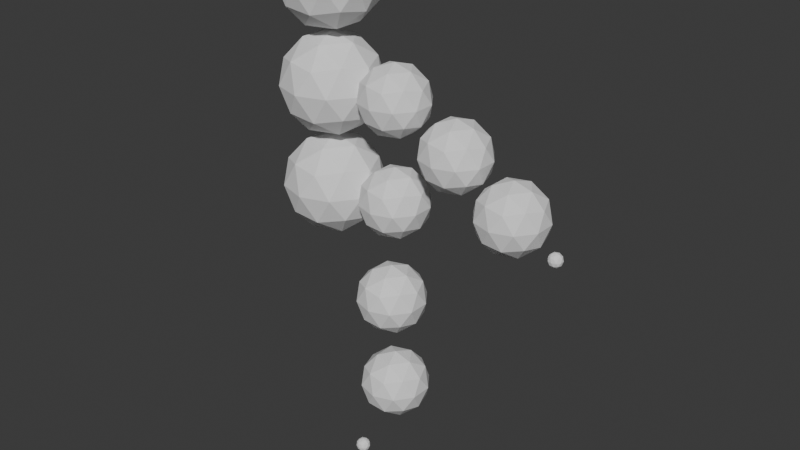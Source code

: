 # Source: character.blend  (saved by Blender 4.4.32; exported with 4.5.12 LTS)
import bpy
from mathutils import Matrix  # noqa: F401  (used for matrix-valued properties, if any)

bpy.ops.wm.read_factory_settings(use_empty=True)
scene = bpy.context.scene
scene.name = 'Scene'

# ---- collections
col_char = bpy.data.collections.new('Char'); scene.collection.children.link(col_char)

# ---- world
world_world = bpy.data.worlds.new('World'); scene.world = world_world
world_world.use_nodes = True; world_world.node_tree.nodes.clear()
_N = world_world.node_tree.nodes; _L = world_world.node_tree.links
n0 = _N.new('ShaderNodeOutputWorld'); n0.name = 'World Output'; n0.location = (300, 300)
n1 = _N.new('ShaderNodeBackground'); n1.name = 'Background'; n1.location = (10, 300)
n1.inputs[0].default_value = (0.05088, 0.05088, 0.05088, 1.0)
_L.new(n1.outputs[0], n0.inputs[0])
n0.is_active_output = True
world_world.color = (0.05088, 0.05088, 0.05088)
world_world.sun_shadow_jitter_overblur = 0.0

# ---- meshes
me_sphere = bpy.data.meshes.new('Sphere')
me_sphere.from_pydata([(0.0, 0.3536, 0.3536), (0.09567, 0.1657, 0.4619), (0.1768, 0.3062, 0.3536), (0.231, 0.4001, 0.1913), (0.25, 0.433, 0.0), (0.231, 0.4001, -0.1913), (0.1768, 0.3062, -0.3536), (0.09567, 0.1657, -0.4619), (0.1657, 0.09567, 0.4619), (0.3062, 0.1768, 0.3536), (0.4001, 0.231, 0.1913), (0.433, 0.25, 0.0), (0.4001, 0.231, -0.1913), (0.3062, 0.1768, -0.3536), (0.1657, 0.09567, -0.4619), (0.1913, -7.451e-09, 0.4619), (0.3536, -1.49e-08, 0.3536), (0.4619, -1.49e-08, 0.1913), (0.5, 0.0, 0.0), (0.4619, -1.49e-08, -0.1913), (0.3536, -1.49e-08, -0.3536), (0.1913, -7.451e-09, -0.4619), (0.1657, -0.09567, 0.4619), (0.3062, -0.1768, 0.3536), (0.4001, -0.231, 0.1913), (0.433, -0.25, 0.0), (0.4001, -0.231, -0.1913), (0.3062, -0.1768, -0.3536), (0.1657, -0.09567, -0.4619), (0.09567, -0.1657, 0.4619), (0.1768, -0.3062, 0.3536), (0.231, -0.4001, 0.1913), (0.25, -0.433, 0.0), (0.231, -0.4001, -0.1913), (0.1768, -0.3062, -0.3536), (0.09567, -0.1657, -0.4619), (0.0, -0.1913, 0.4619), (-2.98e-08, -0.3536, 0.3536), (0.0, -0.4619, 0.1913), (0.0, -0.5, 0.0), (0.0, -0.4619, -0.1913), (-2.98e-08, -0.3536, -0.3536), (0.0, -0.1913, -0.4619), (-0.09567, -0.1657, 0.4619), (-0.1768, -0.3062, 0.3536), (-0.231, -0.4001, 0.1913), (-0.25, -0.433, 0.0), (-0.231, -0.4001, -0.1913), (-0.1768, -0.3062, -0.3536), (-0.09567, -0.1657, -0.4619), (0.0, 0.0, 0.5), (-0.1657, -0.09567, 0.4619), (-0.3062, -0.1768, 0.3536), (-0.4001, -0.231, 0.1913), (-0.433, -0.25, 0.0), (-0.4001, -0.231, -0.1913), (-0.3062, -0.1768, -0.3536), (-0.1657, -0.09567, -0.4619), (0.0, 0.0, -0.5), (-0.1913, -7.451e-09, 0.4619), (-0.3536, 5.96e-08, 0.3536), (-0.4619, -1.49e-08, 0.1913), (-0.5, 0.0, 0.0), (-0.4619, -1.49e-08, -0.1913), (-0.3536, 5.96e-08, -0.3536), (-0.1913, -7.451e-09, -0.4619), (-0.1657, 0.09567, 0.4619), (-0.3062, 0.1768, 0.3536), (-0.4001, 0.231, 0.1913), (-0.433, 0.25, 0.0), (-0.4001, 0.231, -0.1913), (-0.3062, 0.1768, -0.3536), (-0.1657, 0.09567, -0.4619), (-0.09567, 0.1657, 0.4619), (-0.1768, 0.3062, 0.3536), (-0.231, 0.4001, 0.1913), (-0.25, 0.433, 0.0), (-0.231, 0.4001, -0.1913), (-0.1768, 0.3062, -0.3536), (-0.09567, 0.1657, -0.4619), (-7.451e-09, 0.1913, 0.4619), (-1.49e-08, 0.4619, 0.1913), (0.0, 0.5, 0.0), (-1.49e-08, 0.4619, -0.1913), (5.96e-08, 0.3536, -0.3536), (-7.451e-09, 0.1913, -0.4619)], [], [(85, 84, 6, 7), (83, 82, 4, 5), (81, 0, 2, 3), (80, 50, 1), (58, 85, 7), (84, 83, 5, 6), (82, 81, 3, 4), (0, 80, 1, 2), (3, 2, 9, 10), (1, 50, 8), (58, 7, 14), (6, 5, 12, 13), (4, 3, 10, 11), (2, 1, 8, 9), (7, 6, 13, 14), (5, 4, 11, 12), (58, 14, 21), (13, 12, 19, 20), (11, 10, 17, 18), (9, 8, 15, 16), (14, 13, 20, 21), (12, 11, 18, 19), (10, 9, 16, 17), (8, 50, 15), (16, 15, 22, 23), (21, 20, 27, 28), (19, 18, 25, 26), (17, 16, 23, 24), (15, 50, 22), (58, 21, 28), (20, 19, 26, 27), (18, 17, 24, 25), (28, 27, 34, 35), (26, 25, 32, 33), (24, 23, 30, 31), (22, 50, 29), (58, 28, 35), (27, 26, 33, 34), (25, 24, 31, 32), (23, 22, 29, 30), (29, 50, 36), (58, 35, 42), (34, 33, 40, 41), (32, 31, 38, 39), (30, 29, 36, 37), (35, 34, 41, 42), (33, 32, 39, 40), (31, 30, 37, 38), (41, 40, 47, 48), (39, 38, 45, 46), (37, 36, 43, 44), (42, 41, 48, 49), (40, 39, 46, 47), (38, 37, 44, 45), (36, 50, 43), (58, 42, 49), (49, 48, 56, 57), (47, 46, 54, 55), (45, 44, 52, 53), (43, 50, 51), (58, 49, 57), (48, 47, 55, 56), (46, 45, 53, 54), (44, 43, 51, 52), (55, 54, 62, 63), (53, 52, 60, 61), (51, 50, 59), (58, 57, 65), (56, 55, 63, 64), (54, 53, 61, 62), (52, 51, 59, 60), (57, 56, 64, 65), (58, 65, 72), (64, 63, 70, 71), (62, 61, 68, 69), (60, 59, 66, 67), (65, 64, 71, 72), (63, 62, 69, 70), (61, 60, 67, 68), (59, 50, 66), (69, 68, 75, 76), (67, 66, 73, 74), (72, 71, 78, 79), (70, 69, 76, 77), (68, 67, 74, 75), (66, 50, 73), (58, 72, 79), (71, 70, 77, 78), (79, 78, 84, 85), (77, 76, 82, 83), (75, 74, 0, 81), (73, 50, 80), (58, 79, 85), (78, 77, 83, 84), (76, 75, 81, 82), (74, 73, 80, 0)])
_uv = me_sphere.uv_layers.new(name='UVMap')
_uv.uv.foreach_set('vector', [0.75, 0.125, 0.75, 0.25, 0.6667, 0.25, 0.6667, 0.125, 0.75, 0.375, 0.75, 0.5, 0.6667, 0.5, 0.6667, 0.375, 0.75, 0.625, 0.75, 0.75, 0.6667, 0.75, 0.6667, 0.625, 0.75, 0.875, 0.7083, 1.0, 0.6667, 0.875, 0.7083, 0.0, 0.75, 0.125, 0.6667, 0.125, 0.75, 0.25, 0.75, 0.375, 0.6667, 0.375, 0.6667, 0.25, 0.75, 0.5, 0.75, 0.625, 0.6667, 0.625, 0.6667, 0.5, 0.75, 0.75, 0.75, 0.875, 0.6667, 0.875, 0.6667, 0.75, 0.6667, 0.625, 0.6667, 0.75, 0.5833, 0.75, 0.5833, 0.625, 0.6667, 0.875, 0.625, 1.0, 0.5833, 0.875, 0.625, 0.0, 0.6667, 0.125, 0.5833, 0.125, 0.6667, 0.25, 0.6667, 0.375, 0.5833, 0.375, 0.5833, 0.25, 0.6667, 0.5, 0.6667, 0.625, 0.5833, 0.625, 0.5833, 0.5, 0.6667, 0.75, 0.6667, 0.875, 0.5833, 0.875, 0.5833, 0.75, 0.6667, 0.125, 0.6667, 0.25, 0.5833, 0.25, 0.5833, 0.125, 0.6667, 0.375, 0.6667, 0.5, 0.5833, 0.5, 0.5833, 0.375, 0.5417, 0.0, 0.5833, 0.125, 0.5, 0.125, 0.5833, 0.25, 0.5833, 0.375, 0.5, 0.375, 0.5, 0.25, 0.5833, 0.5, 0.5833, 0.625, 0.5, 0.625, 0.5, 0.5, 0.5833, 0.75, 0.5833, 0.875, 0.5, 0.875, 0.5, 0.75, 0.5833, 0.125, 0.5833, 0.25, 0.5, 0.25, 0.5, 0.125, 0.5833, 0.375, 0.5833, 0.5, 0.5, 0.5, 0.5, 0.375, 0.5833, 0.625, 0.5833, 0.75, 0.5, 0.75, 0.5, 0.625, 0.5833, 0.875, 0.5417, 1.0, 0.5, 0.875, 0.5, 0.75, 0.5, 0.875, 0.4167, 0.875, 0.4167, 0.75, 0.5, 0.125, 0.5, 0.25, 0.4167, 0.25, 0.4167, 0.125, 0.5, 0.375, 0.5, 0.5, 0.4167, 0.5, 0.4167, 0.375, 0.5, 0.625, 0.5, 0.75, 0.4167, 0.75, 0.4167, 0.625, 0.5, 0.875, 0.4583, 1.0, 0.4167, 0.875, 0.4583, 0.0, 0.5, 0.125, 0.4167, 0.125, 0.5, 0.25, 0.5, 0.375, 0.4167, 0.375, 0.4167, 0.25, 0.5, 0.5, 0.5, 0.625, 0.4167, 0.625, 0.4167, 0.5, 0.4167, 0.125, 0.4167, 0.25, 0.3333, 0.25, 0.3333, 0.125, 0.4167, 0.375, 0.4167, 0.5, 0.3333, 0.5, 0.3333, 0.375, 0.4167, 0.625, 0.4167, 0.75, 0.3333, 0.75, 0.3333, 0.625, 0.4167, 0.875, 0.375, 1.0, 0.3333, 0.875, 0.375, 0.0, 0.4167, 0.125, 0.3333, 0.125, 0.4167, 0.25, 0.4167, 0.375, 0.3333, 0.375, 0.3333, 0.25, 0.4167, 0.5, 0.4167, 0.625, 0.3333, 0.625, 0.3333, 0.5, 0.4167, 0.75, 0.4167, 0.875, 0.3333, 0.875, 0.3333, 0.75, 0.3333, 0.875, 0.2917, 1.0, 0.25, 0.875, 0.2917, 0.0, 0.3333, 0.125, 0.25, 0.125, 0.3333, 0.25, 0.3333, 0.375, 0.25, 0.375, 0.25, 0.25, 0.3333, 0.5, 0.3333, 0.625, 0.25, 0.625, 0.25, 0.5, 0.3333, 0.75, 0.3333, 0.875, 0.25, 0.875, 0.25, 0.75, 0.3333, 0.125, 0.3333, 0.25, 0.25, 0.25, 0.25, 0.125, 0.3333, 0.375, 0.3333, 0.5, 0.25, 0.5, 0.25, 0.375, 0.3333, 0.625, 0.3333, 0.75, 0.25, 0.75, 0.25, 0.625, 0.25, 0.25, 0.25, 0.375, 0.1667, 0.375, 0.1667, 0.25, 0.25, 0.5, 0.25, 0.625, 0.1667, 0.625, 0.1667, 0.5, 0.25, 0.75, 0.25, 0.875, 0.1667, 0.875, 0.1667, 0.75, 0.25, 0.125, 0.25, 0.25, 0.1667, 0.25, 0.1667, 0.125, 0.25, 0.375, 0.25, 0.5, 0.1667, 0.5, 0.1667, 0.375, 0.25, 0.625, 0.25, 0.75, 0.1667, 0.75, 0.1667, 0.625, 0.25, 0.875, 0.2083, 1.0, 0.1667, 0.875, 0.2083, 0.0, 0.25, 0.125, 0.1667, 0.125, 0.1667, 0.125, 0.1667, 0.25, 0.08333, 0.25, 0.08333, 0.125, 0.1667, 0.375, 0.1667, 0.5, 0.08333, 0.5, 0.08333, 0.375, 0.1667, 0.625, 0.1667, 0.75, 0.08333, 0.75, 0.08333, 0.625, 0.1667, 0.875, 0.125, 1.0, 0.08333, 0.875, 0.125, 0.0, 0.1667, 0.125, 0.08333, 0.125, 0.1667, 0.25, 0.1667, 0.375, 0.08333, 0.375, 0.08333, 0.25, 0.1667, 0.5, 0.1667, 0.625, 0.08333, 0.625, 0.08333, 0.5, 0.1667, 0.75, 0.1667, 0.875, 0.08333, 0.875, 0.08333, 0.75, 0.08333, 0.375, 0.08333, 0.5, 0.0, 0.5, 2.98e-08, 0.375, 0.08333, 0.625, 0.08333, 0.75, 0.0, 0.75, 2.98e-08, 0.625, 0.08333, 0.875, 0.04167, 1.0, 2.98e-08, 0.875, 0.04167, 0.0, 0.08333, 0.125, 2.98e-08, 0.125, 0.08333, 0.25, 0.08333, 0.375, 2.98e-08, 0.375, 0.0, 0.25, 0.08333, 0.5, 0.08333, 0.625, 2.98e-08, 0.625, 0.0, 0.5, 0.08333, 0.75, 0.08333, 0.875, 2.98e-08, 0.875, 0.0, 0.75, 0.08333, 0.125, 0.08333, 0.25, 0.0, 0.25, 2.98e-08, 0.125, 0.9583, 0.0, 1.0, 0.125, 0.9167, 0.125, 1.0, 0.25, 1.0, 0.375, 0.9167, 0.375, 0.9167, 0.25, 1.0, 0.5, 1.0, 0.625, 0.9167, 0.625, 0.9167, 0.5, 1.0, 0.75, 1.0, 0.875, 0.9167, 0.875, 0.9167, 0.75, 1.0, 0.125, 1.0, 0.25, 0.9167, 0.25, 0.9167, 0.125, 1.0, 0.375, 1.0, 0.5, 0.9167, 0.5, 0.9167, 0.375, 1.0, 0.625, 1.0, 0.75, 0.9167, 0.75, 0.9167, 0.625, 1.0, 0.875, 0.9583, 1.0, 0.9167, 0.875, 0.9167, 0.5, 0.9167, 0.625, 0.8333, 0.625, 0.8333, 0.5, 0.9167, 0.75, 0.9167, 0.875, 0.8333, 0.875, 0.8333, 0.75, 0.9167, 0.125, 0.9167, 0.25, 0.8333, 0.25, 0.8333, 0.125, 0.9167, 0.375, 0.9167, 0.5, 0.8333, 0.5, 0.8333, 0.375, 0.9167, 0.625, 0.9167, 0.75, 0.8333, 0.75, 0.8333, 0.625, 0.9167, 0.875, 0.875, 1.0, 0.8333, 0.875, 0.875, 0.0, 0.9167, 0.125, 0.8333, 0.125, 0.9167, 0.25, 0.9167, 0.375, 0.8333, 0.375, 0.8333, 0.25, 0.8333, 0.125, 0.8333, 0.25, 0.75, 0.25, 0.75, 0.125, 0.8333, 0.375, 0.8333, 0.5, 0.75, 0.5, 0.75, 0.375, 0.8333, 0.625, 0.8333, 0.75, 0.75, 0.75, 0.75, 0.625, 0.8333, 0.875, 0.7917, 1.0, 0.75, 0.875, 0.7917, 0.0, 0.8333, 0.125, 0.75, 0.125, 0.8333, 0.25, 0.8333, 0.375, 0.75, 0.375, 0.75, 0.25, 0.8333, 0.5, 0.8333, 0.625, 0.75, 0.625, 0.75, 0.5, 0.8333, 0.75, 0.8333, 0.875, 0.75, 0.875, 0.75, 0.75])
me_sphere.update()
me_icosphere_001 = bpy.data.meshes.new('Icosphere.001')
me_icosphere_001.from_pydata([(0.0, 0.0, 0.8), (0.07236, -0.05257, 0.8553), (-0.02764, -0.08506, 0.8553), (-0.08944, 0.0, 0.8553), (-0.02764, 0.08506, 0.8553), (0.07236, 0.05257, 0.8553), (0.02764, -0.08506, 0.9447), (-0.07236, -0.05257, 0.9447), (-0.07236, 0.05257, 0.9447), (0.02764, 0.08506, 0.9447), (0.08944, 0.0, 0.9447), (0.0, 0.0, 1.0), (-0.01625, -0.05, 0.8149), (0.04253, -0.0309, 0.8149), (0.02629, -0.0809, 0.8474), (0.08506, 0.0, 0.8474), (0.04253, 0.0309, 0.8149), (-0.05257, 0.0, 0.8149), (-0.06882, -0.05, 0.8474), (-0.01625, 0.05, 0.8149), (-0.06882, 0.05, 0.8474), (0.02629, 0.0809, 0.8474), (0.09511, -0.0309, 0.9), (0.09511, 0.0309, 0.9), (0.0, -0.1, 0.9), (0.05878, -0.0809, 0.9), (-0.09511, -0.0309, 0.9), (-0.05878, -0.0809, 0.9), (-0.05878, 0.0809, 0.9), (-0.09511, 0.0309, 0.9), (0.05878, 0.0809, 0.9), (0.0, 0.1, 0.9), (0.06882, -0.05, 0.9526), (-0.02629, -0.0809, 0.9526), (-0.08506, 0.0, 0.9526), (-0.02629, 0.0809, 0.9526), (0.06882, 0.05, 0.9526), (0.01625, -0.05, 0.9851), (0.05257, 0.0, 0.9851), (-0.04253, -0.0309, 0.9851), (-0.04253, 0.0309, 0.9851), (0.01625, 0.05, 0.9851), (0.0, 0.0, 0.4), (0.07236, -0.05257, 0.4553), (-0.02764, -0.08506, 0.4553), (-0.08944, 0.0, 0.4553), (-0.02764, 0.08506, 0.4553), (0.07236, 0.05257, 0.4553), (0.02764, -0.08506, 0.5447), (-0.07236, -0.05257, 0.5447), (-0.07236, 0.05257, 0.5447), (0.02764, 0.08506, 0.5447), (0.08944, 0.0, 0.5447), (0.0, 0.0, 0.6), (-0.01625, -0.05, 0.4149), (0.04253, -0.0309, 0.4149), (0.02629, -0.0809, 0.4474), (0.08506, 0.0, 0.4474), (0.04253, 0.0309, 0.4149), (-0.05257, 0.0, 0.4149), (-0.06882, -0.05, 0.4474), (-0.01625, 0.05, 0.4149), (-0.06882, 0.05, 0.4474), (0.02629, 0.0809, 0.4474), (0.09511, -0.0309, 0.5), (0.09511, 0.0309, 0.5), (0.0, -0.1, 0.5), (0.05878, -0.0809, 0.5), (-0.09511, -0.0309, 0.5), (-0.05878, -0.0809, 0.5), (-0.05878, 0.0809, 0.5), (-0.09511, 0.0309, 0.5), (0.05878, 0.0809, 0.5), (0.0, 0.1, 0.5), (0.06882, -0.05, 0.5526), (-0.02629, -0.0809, 0.5526), (-0.08506, 0.0, 0.5526), (-0.02629, 0.0809, 0.5526), (0.06882, 0.05, 0.5526), (0.01625, -0.05, 0.5851), (0.05257, 0.0, 0.5851), (-0.04253, -0.0309, 0.5851), (-0.04253, 0.0309, 0.5851), (0.01625, 0.05, 0.5851), (0.0, 0.0, 0.6), (0.07236, -0.05257, 0.6553), (-0.02764, -0.08506, 0.6553), (-0.08944, 0.0, 0.6553), (-0.02764, 0.08506, 0.6553), (0.07236, 0.05257, 0.6553), (0.02764, -0.08506, 0.7447), (-0.07236, -0.05257, 0.7447), (-0.07236, 0.05257, 0.7447), (0.02764, 0.08506, 0.7447), (0.08944, 0.0, 0.7447), (0.0, 0.0, 0.8), (-0.01625, -0.05, 0.6149), (0.04253, -0.0309, 0.6149), (0.02629, -0.0809, 0.6474), (0.08506, 0.0, 0.6474), (0.04253, 0.0309, 0.6149), (-0.05257, 0.0, 0.6149), (-0.06882, -0.05, 0.6474), (-0.01625, 0.05, 0.6149), (-0.06882, 0.05, 0.6474), (0.02629, 0.0809, 0.6474), (0.09511, -0.0309, 0.7), (0.09511, 0.0309, 0.7), (0.0, -0.1, 0.7), (0.05878, -0.0809, 0.7), (-0.09511, -0.0309, 0.7), (-0.05878, -0.0809, 0.7), (-0.05878, 0.0809, 0.7), (-0.09511, 0.0309, 0.7), (0.05878, 0.0809, 0.7), (0.0, 0.1, 0.7), (0.06882, -0.05, 0.7526), (-0.02629, -0.0809, 0.7526), (-0.08506, 0.0, 0.7526), (-0.02629, 0.0809, 0.7526), (0.06882, 0.05, 0.7526), (0.01625, -0.05, 0.7851), (0.05257, 0.0, 0.7851), (-0.04253, -0.0309, 0.7851), (-0.04253, 0.0309, 0.7851), (0.01625, 0.05, 0.7851), (0.15, 1.33e-10, 0.63), (0.2007, -0.0368, 0.6687), (0.1307, -0.05955, 0.6687), (0.08739, 1.33e-10, 0.6687), (0.1307, 0.05955, 0.6687), (0.2007, 0.0368, 0.6687), (0.1693, -0.05955, 0.7313), (0.09935, -0.0368, 0.7313), (0.09935, 0.0368, 0.7313), (0.1693, 0.05955, 0.7313), (0.2126, 1.33e-10, 0.7313), (0.15, 1.33e-10, 0.77), (0.1386, -0.035, 0.6405), (0.1798, -0.02163, 0.6405), (0.1684, -0.05663, 0.6632), (0.2095, 1.33e-10, 0.6632), (0.1798, 0.02163, 0.6405), (0.1132, 1.33e-10, 0.6405), (0.1018, -0.035, 0.6632), (0.1386, 0.035, 0.6405), (0.1018, 0.035, 0.6632), (0.1684, 0.05663, 0.6632), (0.2166, -0.02163, 0.7), (0.2166, 0.02163, 0.7), (0.15, -0.07, 0.7), (0.1911, -0.05663, 0.7), (0.08343, -0.02163, 0.7), (0.1089, -0.05663, 0.7), (0.1089, 0.05663, 0.7), (0.08343, 0.02163, 0.7), (0.1911, 0.05663, 0.7), (0.15, 0.07, 0.7), (0.1982, -0.035, 0.7368), (0.1316, -0.05663, 0.7368), (0.09045, 1.33e-10, 0.7368), (0.1316, 0.05663, 0.7368), (0.1982, 0.035, 0.7368), (0.1614, -0.035, 0.7595), (0.1868, 1.33e-10, 0.7595), (0.1202, -0.02163, 0.7595), (0.1202, 0.02163, 0.7595), (0.1614, 0.035, 0.7595), (0.15, 1.33e-10, 0.43), (0.2007, -0.0368, 0.4687), (0.1307, -0.05955, 0.4687), (0.08739, 1.33e-10, 0.4687), (0.1307, 0.05955, 0.4687), (0.2007, 0.0368, 0.4687), (0.1693, -0.05955, 0.5313), (0.09935, -0.0368, 0.5313), (0.09935, 0.0368, 0.5313), (0.1693, 0.05955, 0.5313), (0.2126, 1.33e-10, 0.5313), (0.15, 1.33e-10, 0.57), (0.1386, -0.035, 0.4405), (0.1798, -0.02163, 0.4405), (0.1684, -0.05663, 0.4632), (0.2095, 1.33e-10, 0.4632), (0.1798, 0.02163, 0.4405), (0.1132, 1.33e-10, 0.4405), (0.1018, -0.035, 0.4632), (0.1386, 0.035, 0.4405), (0.1018, 0.035, 0.4632), (0.1684, 0.05663, 0.4632), (0.2166, -0.02163, 0.5), (0.2166, 0.02163, 0.5), (0.15, -0.07, 0.5), (0.1911, -0.05663, 0.5), (0.08343, -0.02163, 0.5), (0.1089, -0.05663, 0.5), (0.1089, 0.05663, 0.5), (0.08343, 0.02163, 0.5), (0.1911, 0.05663, 0.5), (0.15, 0.07, 0.5), (0.1982, -0.035, 0.5368), (0.1316, -0.05663, 0.5368), (0.09045, 1.33e-10, 0.5368), (0.1316, 0.05663, 0.5368), (0.1982, 0.035, 0.5368), (0.1614, -0.035, 0.5595), (0.1868, 1.33e-10, 0.5595), (0.1202, -0.02163, 0.5595), (0.1202, 0.02163, 0.5595), (0.1614, 0.035, 0.5595), (0.2799, 0.01, 0.555), (0.3306, -0.0268, 0.5937), (0.2606, -0.04955, 0.5937), (0.2173, 0.01, 0.5937), (0.2606, 0.06955, 0.5937), (0.3306, 0.0468, 0.5937), (0.2992, -0.04955, 0.6563), (0.2292, -0.0268, 0.6563), (0.2292, 0.0468, 0.6563), (0.2992, 0.06955, 0.6563), (0.3425, 0.01, 0.6563), (0.2799, 0.01, 0.695), (0.2685, -0.025, 0.5655), (0.3097, -0.01163, 0.5655), (0.2983, -0.04663, 0.5882), (0.3394, 0.01, 0.5882), (0.3097, 0.03163, 0.5655), (0.2431, 0.01, 0.5655), (0.2317, -0.025, 0.5882), (0.2685, 0.045, 0.5655), (0.2317, 0.045, 0.5882), (0.2983, 0.06663, 0.5882), (0.3465, -0.01163, 0.625), (0.3465, 0.03163, 0.625), (0.2799, -0.06, 0.625), (0.321, -0.04663, 0.625), (0.2133, -0.01163, 0.625), (0.2388, -0.04663, 0.625), (0.2388, 0.06663, 0.625), (0.2133, 0.03163, 0.625), (0.321, 0.06663, 0.625), (0.2799, 0.08, 0.625), (0.3281, -0.025, 0.6618), (0.2615, -0.04663, 0.6618), (0.2204, 0.01, 0.6618), (0.2615, 0.06663, 0.6618), (0.3281, 0.045, 0.6618), (0.2913, -0.025, 0.6845), (0.3167, 0.01, 0.6845), (0.2501, -0.01163, 0.6845), (0.2501, 0.03163, 0.6845), (0.2913, 0.045, 0.6845), (0.4098, 1.988e-08, 0.48), (0.4605, -0.0368, 0.5187), (0.3905, -0.05955, 0.5187), (0.3472, 1.988e-08, 0.5187), (0.3905, 0.05955, 0.5187), (0.4605, 0.0368, 0.5187), (0.4291, -0.05955, 0.5813), (0.3591, -0.0368, 0.5813), (0.3591, 0.0368, 0.5813), (0.4291, 0.05955, 0.5813), (0.4724, 1.988e-08, 0.5813), (0.4098, 1.988e-08, 0.62), (0.3984, -0.035, 0.4905), (0.4396, -0.02163, 0.4905), (0.4282, -0.05663, 0.5132), (0.4693, 1.988e-08, 0.5132), (0.4396, 0.02163, 0.4905), (0.373, 1.988e-08, 0.4905), (0.3616, -0.035, 0.5132), (0.3984, 0.035, 0.4905), (0.3616, 0.035, 0.5132), (0.4282, 0.05663, 0.5132), (0.4764, -0.02163, 0.55), (0.4764, 0.02163, 0.55), (0.4098, -0.07, 0.55), (0.4509, -0.05663, 0.55), (0.3432, -0.02163, 0.55), (0.3687, -0.05663, 0.55), (0.3687, 0.05663, 0.55), (0.3432, 0.02163, 0.55), (0.4509, 0.05663, 0.55), (0.4098, 0.07, 0.55), (0.458, -0.035, 0.5868), (0.3914, -0.05663, 0.5868), (0.3503, 1.988e-08, 0.5868), (0.3914, 0.05663, 0.5868), (0.458, 0.035, 0.5868), (0.4212, -0.035, 0.6095), (0.4466, 1.988e-08, 0.6095), (0.38, -0.02163, 0.6095), (0.38, 0.02163, 0.6095), (0.4212, 0.035, 0.6095), (0.1614, 0.025, 0.3595), (0.1202, 0.01163, 0.3595), (0.1202, -0.03163, 0.3595), (0.1868, -0.01, 0.3595), (0.1614, -0.045, 0.3595), (0.1982, 0.025, 0.3368), (0.1316, 0.04663, 0.3368), (0.09045, -0.01, 0.3368), (0.1316, -0.06663, 0.3368), (0.1982, -0.045, 0.3368), (0.15, 0.06, 0.3), (0.1911, 0.04663, 0.3), (0.08343, 0.01163, 0.3), (0.1089, 0.04663, 0.3), (0.1089, -0.06663, 0.3), (0.08343, -0.03163, 0.3), (0.1911, -0.06663, 0.3), (0.15, -0.08, 0.3), (0.2166, 0.01163, 0.3), (0.2166, -0.03163, 0.3), (0.1684, 0.04663, 0.2632), (0.1018, 0.025, 0.2632), (0.1386, 0.025, 0.2405), (0.1018, -0.045, 0.2632), (0.1132, -0.01, 0.2405), (0.1798, 0.01163, 0.2405), (0.2095, -0.01, 0.2632), (0.1684, -0.06663, 0.2632), (0.1798, -0.03163, 0.2405), (0.1386, -0.045, 0.2405), (0.15, -0.01, 0.37), (0.2126, -0.01, 0.3313), (0.1693, 0.04955, 0.3313), (0.09935, 0.0268, 0.3313), (0.09935, -0.0468, 0.3313), (0.1693, -0.06955, 0.3313), (0.2007, 0.0268, 0.2687), (0.1307, 0.04955, 0.2687), (0.08739, -0.01, 0.2687), (0.1307, -0.06955, 0.2687), (0.2007, -0.0468, 0.2687), (0.15, -0.01, 0.23), (0.15, 0.0, 0.03), (0.2007, -0.0368, 0.06869), (0.1307, -0.05955, 0.06869), (0.08739, 0.0, 0.06869), (0.1307, 0.05955, 0.06869), (0.2007, 0.0368, 0.06869), (0.1693, -0.05955, 0.1313), (0.09935, -0.0368, 0.1313), (0.09935, 0.0368, 0.1313), (0.1693, 0.05955, 0.1313), (0.2126, 0.0, 0.1313), (0.15, 0.0, 0.17), (0.1386, -0.035, 0.04045), (0.1798, -0.02163, 0.04045), (0.1684, -0.05663, 0.0632), (0.2095, 0.0, 0.0632), (0.1798, 0.02163, 0.04045), (0.1132, 0.0, 0.04045), (0.1018, -0.035, 0.0632), (0.1386, 0.035, 0.04045), (0.1018, 0.035, 0.0632), (0.1684, 0.05663, 0.0632), (0.2166, -0.02163, 0.1), (0.2166, 0.02163, 0.1), (0.15, -0.07, 0.1), (0.1911, -0.05663, 0.1), (0.08343, -0.02163, 0.1), (0.1089, -0.05663, 0.1), (0.1089, 0.05663, 0.1), (0.08343, 0.02163, 0.1), (0.1911, 0.05663, 0.1), (0.15, 0.07, 0.1), (0.1982, -0.035, 0.1368), (0.1316, -0.05663, 0.1368), (0.09045, 0.0, 0.1368), (0.1316, 0.05663, 0.1368), (0.1982, 0.035, 0.1368), (0.1614, -0.035, 0.1595), (0.1868, 0.0, 0.1595), (0.1202, -0.02163, 0.1595), (0.1202, 0.02163, 0.1595), (0.1614, 0.035, 0.1595), (0.15, -0.2, -0.014), (0.1601, -0.2074, -0.006261), (0.1461, -0.2119, -0.006261), (0.1375, -0.2, -0.006261), (0.1461, -0.1881, -0.006261), (0.1601, -0.1926, -0.006261), (0.1539, -0.2119, 0.006261), (0.1399, -0.2074, 0.006261), (0.1399, -0.1926, 0.006261), (0.1539, -0.1881, 0.006261), (0.1625, -0.2, 0.006261), (0.15, -0.2, 0.014), (0.1477, -0.207, -0.01191), (0.156, -0.2043, -0.01191), (0.1537, -0.2113, -0.00736), (0.1619, -0.2, -0.00736), (0.156, -0.1957, -0.01191), (0.1426, -0.2, -0.01191), (0.1404, -0.207, -0.00736), (0.1477, -0.193, -0.01191), (0.1404, -0.193, -0.00736), (0.1537, -0.1887, -0.00736), (0.1633, -0.2043, -1.256e-08), (0.1633, -0.1957, -1.256e-08), (0.15, -0.214, -1.256e-08), (0.1582, -0.2113, -1.256e-08), (0.1367, -0.2043, -1.256e-08), (0.1418, -0.2113, -1.256e-08), (0.1418, -0.1887, -1.256e-08), (0.1367, -0.1957, -1.256e-08), (0.1582, -0.1887, -1.256e-08), (0.15, -0.186, -1.256e-08), (0.1596, -0.207, 0.00736), (0.1463, -0.2113, 0.00736), (0.1381, -0.2, 0.00736), (0.1463, -0.1887, 0.00736), (0.1596, -0.193, 0.00736), (0.1523, -0.207, 0.01191), (0.1574, -0.2, 0.01191), (0.144, -0.2043, 0.01191), (0.144, -0.1957, 0.01191), (0.1523, -0.193, 0.01191), (0.5, -2.306e-10, 0.486), (0.5101, -0.00736, 0.4937), (0.4961, -0.01191, 0.4937), (0.4875, -2.306e-10, 0.4937), (0.4961, 0.01191, 0.4937), (0.5101, 0.00736, 0.4937), (0.5039, -0.01191, 0.5063), (0.4899, -0.00736, 0.5063), (0.4899, 0.00736, 0.5063), (0.5039, 0.01191, 0.5063), (0.5125, -2.306e-10, 0.5063), (0.5, -2.306e-10, 0.514), (0.4977, -0.007, 0.4881), (0.506, -0.004326, 0.4881), (0.5037, -0.01133, 0.4926), (0.5119, -2.306e-10, 0.4926), (0.506, 0.004326, 0.4881), (0.4926, -2.306e-10, 0.4881), (0.4904, -0.007, 0.4926), (0.4977, 0.007, 0.4881), (0.4904, 0.007, 0.4926), (0.5037, 0.01133, 0.4926), (0.5133, -0.004326, 0.5), (0.5133, 0.004326, 0.5), (0.5, -0.014, 0.5), (0.5082, -0.01133, 0.5), (0.4867, -0.004326, 0.5), (0.4918, -0.01133, 0.5), (0.4918, 0.01133, 0.5), (0.4867, 0.004326, 0.5), (0.5082, 0.01133, 0.5), (0.5, 0.014, 0.5), (0.5096, -0.007, 0.5074), (0.4963, -0.01133, 0.5074), (0.4881, -2.306e-10, 0.5074), (0.4963, 0.01133, 0.5074), (0.5096, 0.007, 0.5074), (0.5023, -0.007, 0.5119), (0.5074, -2.306e-10, 0.5119), (0.494, -0.004326, 0.5119), (0.494, 0.004326, 0.5119), (0.5023, 0.007, 0.5119), (0.15, -0.1, -0.014), (0.1601, -0.1074, -0.006261), (0.1461, -0.1119, -0.006261), (0.1375, -0.1, -0.006261), (0.1461, -0.08809, -0.006261), (0.1601, -0.09264, -0.006261), (0.1539, -0.1119, 0.006261), (0.1399, -0.1074, 0.006261), (0.1399, -0.09264, 0.006261), (0.1539, -0.08809, 0.006261), (0.1625, -0.1, 0.006261), (0.15, -0.1, 0.014), (0.1477, -0.107, -0.01191), (0.156, -0.1043, -0.01191), (0.1537, -0.1113, -0.00736), (0.1619, -0.1, -0.00736), (0.156, -0.09567, -0.01191), (0.1426, -0.1, -0.01191), (0.1404, -0.107, -0.00736), (0.1477, -0.093, -0.01191), (0.1404, -0.093, -0.00736), (0.1537, -0.08867, -0.00736), (0.1633, -0.1043, -1.256e-08), (0.1633, -0.09567, -1.256e-08), (0.15, -0.114, -1.256e-08), (0.1582, -0.1113, -1.256e-08), (0.1367, -0.1043, -1.256e-08), (0.1418, -0.1113, -1.256e-08), (0.1418, -0.08867, -1.256e-08), (0.1367, -0.09567, -1.256e-08), (0.1582, -0.08867, -1.256e-08), (0.15, -0.086, -1.256e-08), (0.1596, -0.107, 0.00736), (0.1463, -0.1113, 0.00736), (0.1381, -0.1, 0.00736), (0.1463, -0.08867, 0.00736), (0.1596, -0.093, 0.00736), (0.1523, -0.107, 0.01191), (0.1574, -0.1, 0.01191), (0.144, -0.1043, 0.01191), (0.144, -0.09567, 0.01191), (0.1523, -0.093, 0.01191)], [], [(0, 13, 12), (1, 13, 15), (0, 12, 17), (0, 17, 19), (0, 19, 16), (1, 15, 22), (2, 14, 24), (3, 18, 26), (4, 20, 28), (5, 21, 30), (1, 22, 25), (2, 24, 27), (3, 26, 29), (4, 28, 31), (5, 30, 23), (6, 32, 37), (7, 33, 39), (8, 34, 40), (9, 35, 41), (10, 36, 38), (38, 41, 11), (38, 36, 41), (36, 9, 41), (41, 40, 11), (41, 35, 40), (35, 8, 40), (40, 39, 11), (40, 34, 39), (34, 7, 39), (39, 37, 11), (39, 33, 37), (33, 6, 37), (37, 38, 11), (37, 32, 38), (32, 10, 38), (23, 36, 10), (23, 30, 36), (30, 9, 36), (31, 35, 9), (31, 28, 35), (28, 8, 35), (29, 34, 8), (29, 26, 34), (26, 7, 34), (27, 33, 7), (27, 24, 33), (24, 6, 33), (25, 32, 6), (25, 22, 32), (22, 10, 32), (30, 31, 9), (30, 21, 31), (21, 4, 31), (28, 29, 8), (28, 20, 29), (20, 3, 29), (26, 27, 7), (26, 18, 27), (18, 2, 27), (24, 25, 6), (24, 14, 25), (14, 1, 25), (22, 23, 10), (22, 15, 23), (15, 5, 23), (16, 21, 5), (16, 19, 21), (19, 4, 21), (19, 20, 4), (19, 17, 20), (17, 3, 20), (17, 18, 3), (17, 12, 18), (12, 2, 18), (15, 16, 5), (15, 13, 16), (13, 0, 16), (12, 14, 2), (12, 13, 14), (13, 1, 14), (42, 55, 54), (43, 55, 57), (42, 54, 59), (42, 59, 61), (42, 61, 58), (43, 57, 64), (44, 56, 66), (45, 60, 68), (46, 62, 70), (47, 63, 72), (43, 64, 67), (44, 66, 69), (45, 68, 71), (46, 70, 73), (47, 72, 65), (48, 74, 79), (49, 75, 81), (50, 76, 82), (51, 77, 83), (52, 78, 80), (80, 83, 53), (80, 78, 83), (78, 51, 83), (83, 82, 53), (83, 77, 82), (77, 50, 82), (82, 81, 53), (82, 76, 81), (76, 49, 81), (81, 79, 53), (81, 75, 79), (75, 48, 79), (79, 80, 53), (79, 74, 80), (74, 52, 80), (65, 78, 52), (65, 72, 78), (72, 51, 78), (73, 77, 51), (73, 70, 77), (70, 50, 77), (71, 76, 50), (71, 68, 76), (68, 49, 76), (69, 75, 49), (69, 66, 75), (66, 48, 75), (67, 74, 48), (67, 64, 74), (64, 52, 74), (72, 73, 51), (72, 63, 73), (63, 46, 73), (70, 71, 50), (70, 62, 71), (62, 45, 71), (68, 69, 49), (68, 60, 69), (60, 44, 69), (66, 67, 48), (66, 56, 67), (56, 43, 67), (64, 65, 52), (64, 57, 65), (57, 47, 65), (58, 63, 47), (58, 61, 63), (61, 46, 63), (61, 62, 46), (61, 59, 62), (59, 45, 62), (59, 60, 45), (59, 54, 60), (54, 44, 60), (57, 58, 47), (57, 55, 58), (55, 42, 58), (54, 56, 44), (54, 55, 56), (55, 43, 56), (84, 97, 96), (85, 97, 99), (84, 96, 101), (84, 101, 103), (84, 103, 100), (85, 99, 106), (86, 98, 108), (87, 102, 110), (88, 104, 112), (89, 105, 114), (85, 106, 109), (86, 108, 111), (87, 110, 113), (88, 112, 115), (89, 114, 107), (90, 116, 121), (91, 117, 123), (92, 118, 124), (93, 119, 125), (94, 120, 122), (122, 125, 95), (122, 120, 125), (120, 93, 125), (125, 124, 95), (125, 119, 124), (119, 92, 124), (124, 123, 95), (124, 118, 123), (118, 91, 123), (123, 121, 95), (123, 117, 121), (117, 90, 121), (121, 122, 95), (121, 116, 122), (116, 94, 122), (107, 120, 94), (107, 114, 120), (114, 93, 120), (115, 119, 93), (115, 112, 119), (112, 92, 119), (113, 118, 92), (113, 110, 118), (110, 91, 118), (111, 117, 91), (111, 108, 117), (108, 90, 117), (109, 116, 90), (109, 106, 116), (106, 94, 116), (114, 115, 93), (114, 105, 115), (105, 88, 115), (112, 113, 92), (112, 104, 113), (104, 87, 113), (110, 111, 91), (110, 102, 111), (102, 86, 111), (108, 109, 90), (108, 98, 109), (98, 85, 109), (106, 107, 94), (106, 99, 107), (99, 89, 107), (100, 105, 89), (100, 103, 105), (103, 88, 105), (103, 104, 88), (103, 101, 104), (101, 87, 104), (101, 102, 87), (101, 96, 102), (96, 86, 102), (99, 100, 89), (99, 97, 100), (97, 84, 100), (96, 98, 86), (96, 97, 98), (97, 85, 98), (126, 139, 138), (127, 139, 141), (126, 138, 143), (126, 143, 145), (126, 145, 142), (127, 141, 148), (128, 140, 150), (129, 144, 152), (130, 146, 154), (131, 147, 156), (127, 148, 151), (128, 150, 153), (129, 152, 155), (130, 154, 157), (131, 156, 149), (132, 158, 163), (133, 159, 165), (134, 160, 166), (135, 161, 167), (136, 162, 164), (164, 167, 137), (164, 162, 167), (162, 135, 167), (167, 166, 137), (167, 161, 166), (161, 134, 166), (166, 165, 137), (166, 160, 165), (160, 133, 165), (165, 163, 137), (165, 159, 163), (159, 132, 163), (163, 164, 137), (163, 158, 164), (158, 136, 164), (149, 162, 136), (149, 156, 162), (156, 135, 162), (157, 161, 135), (157, 154, 161), (154, 134, 161), (155, 160, 134), (155, 152, 160), (152, 133, 160), (153, 159, 133), (153, 150, 159), (150, 132, 159), (151, 158, 132), (151, 148, 158), (148, 136, 158), (156, 157, 135), (156, 147, 157), (147, 130, 157), (154, 155, 134), (154, 146, 155), (146, 129, 155), (152, 153, 133), (152, 144, 153), (144, 128, 153), (150, 151, 132), (150, 140, 151), (140, 127, 151), (148, 149, 136), (148, 141, 149), (141, 131, 149), (142, 147, 131), (142, 145, 147), (145, 130, 147), (145, 146, 130), (145, 143, 146), (143, 129, 146), (143, 144, 129), (143, 138, 144), (138, 128, 144), (141, 142, 131), (141, 139, 142), (139, 126, 142), (138, 140, 128), (138, 139, 140), (139, 127, 140), (168, 181, 180), (169, 181, 183), (168, 180, 185), (168, 185, 187), (168, 187, 184), (169, 183, 190), (170, 182, 192), (171, 186, 194), (172, 188, 196), (173, 189, 198), (169, 190, 193), (170, 192, 195), (171, 194, 197), (172, 196, 199), (173, 198, 191), (174, 200, 205), (175, 201, 207), (176, 202, 208), (177, 203, 209), (178, 204, 206), (206, 209, 179), (206, 204, 209), (204, 177, 209), (209, 208, 179), (209, 203, 208), (203, 176, 208), (208, 207, 179), (208, 202, 207), (202, 175, 207), (207, 205, 179), (207, 201, 205), (201, 174, 205), (205, 206, 179), (205, 200, 206), (200, 178, 206), (191, 204, 178), (191, 198, 204), (198, 177, 204), (199, 203, 177), (199, 196, 203), (196, 176, 203), (197, 202, 176), (197, 194, 202), (194, 175, 202), (195, 201, 175), (195, 192, 201), (192, 174, 201), (193, 200, 174), (193, 190, 200), (190, 178, 200), (198, 199, 177), (198, 189, 199), (189, 172, 199), (196, 197, 176), (196, 188, 197), (188, 171, 197), (194, 195, 175), (194, 186, 195), (186, 170, 195), (192, 193, 174), (192, 182, 193), (182, 169, 193), (190, 191, 178), (190, 183, 191), (183, 173, 191), (184, 189, 173), (184, 187, 189), (187, 172, 189), (187, 188, 172), (187, 185, 188), (185, 171, 188), (185, 186, 171), (185, 180, 186), (180, 170, 186), (183, 184, 173), (183, 181, 184), (181, 168, 184), (180, 182, 170), (180, 181, 182), (181, 169, 182), (210, 223, 222), (211, 223, 225), (210, 222, 227), (210, 227, 229), (210, 229, 226), (211, 225, 232), (212, 224, 234), (213, 228, 236), (214, 230, 238), (215, 231, 240), (211, 232, 235), (212, 234, 237), (213, 236, 239), (214, 238, 241), (215, 240, 233), (216, 242, 247), (217, 243, 249), (218, 244, 250), (219, 245, 251), (220, 246, 248), (248, 251, 221), (248, 246, 251), (246, 219, 251), (251, 250, 221), (251, 245, 250), (245, 218, 250), (250, 249, 221), (250, 244, 249), (244, 217, 249), (249, 247, 221), (249, 243, 247), (243, 216, 247), (247, 248, 221), (247, 242, 248), (242, 220, 248), (233, 246, 220), (233, 240, 246), (240, 219, 246), (241, 245, 219), (241, 238, 245), (238, 218, 245), (239, 244, 218), (239, 236, 244), (236, 217, 244), (237, 243, 217), (237, 234, 243), (234, 216, 243), (235, 242, 216), (235, 232, 242), (232, 220, 242), (240, 241, 219), (240, 231, 241), (231, 214, 241), (238, 239, 218), (238, 230, 239), (230, 213, 239), (236, 237, 217), (236, 228, 237), (228, 212, 237), (234, 235, 216), (234, 224, 235), (224, 211, 235), (232, 233, 220), (232, 225, 233), (225, 215, 233), (226, 231, 215), (226, 229, 231), (229, 214, 231), (229, 230, 214), (229, 227, 230), (227, 213, 230), (227, 228, 213), (227, 222, 228), (222, 212, 228), (225, 226, 215), (225, 223, 226), (223, 210, 226), (222, 224, 212), (222, 223, 224), (223, 211, 224), (252, 265, 264), (253, 265, 267), (252, 264, 269), (252, 269, 271), (252, 271, 268), (253, 267, 274), (254, 266, 276), (255, 270, 278), (256, 272, 280), (257, 273, 282), (253, 274, 277), (254, 276, 279), (255, 278, 281), (256, 280, 283), (257, 282, 275), (258, 284, 289), (259, 285, 291), (260, 286, 292), (261, 287, 293), (262, 288, 290), (290, 293, 263), (290, 288, 293), (288, 261, 293), (293, 292, 263), (293, 287, 292), (287, 260, 292), (292, 291, 263), (292, 286, 291), (286, 259, 291), (291, 289, 263), (291, 285, 289), (285, 258, 289), (289, 290, 263), (289, 284, 290), (284, 262, 290), (275, 288, 262), (275, 282, 288), (282, 261, 288), (283, 287, 261), (283, 280, 287), (280, 260, 287), (281, 286, 260), (281, 278, 286), (278, 259, 286), (279, 285, 259), (279, 276, 285), (276, 258, 285), (277, 284, 258), (277, 274, 284), (274, 262, 284), (282, 283, 261), (282, 273, 283), (273, 256, 283), (280, 281, 260), (280, 272, 281), (272, 255, 281), (278, 279, 259), (278, 270, 279), (270, 254, 279), (276, 277, 258), (276, 266, 277), (266, 253, 277), (274, 275, 262), (274, 267, 275), (267, 257, 275), (268, 273, 257), (268, 271, 273), (271, 256, 273), (271, 272, 256), (271, 269, 272), (269, 255, 272), (269, 270, 255), (269, 264, 270), (264, 254, 270), (267, 268, 257), (267, 265, 268), (265, 252, 268), (264, 266, 254), (264, 265, 266), (265, 253, 266), (323, 322, 321), (323, 333, 317), (322, 334, 321), (323, 321, 333), (322, 335, 319), (318, 323, 317), (316, 315, 331), (313, 320, 312), (317, 333, 308), (314, 331, 304), (318, 317, 332), (316, 331, 314), (313, 312, 325), (309, 317, 308), (305, 314, 304), (310, 303, 329), (306, 309, 301), (305, 326, 299), (298, 297, 324), (295, 301, 296), (294, 295, 324), (335, 322, 323), (302, 329, 298), (297, 294, 324), (334, 322, 320), (312, 305, 299), (297, 299, 294), (335, 323, 318), (306, 301, 327), (299, 326, 294), (335, 318, 316), (311, 329, 302), (294, 300, 295), (335, 316, 319), (300, 327, 295), (301, 328, 296), (331, 315, 307), (296, 302, 298), (298, 303, 297), (334, 320, 313), (312, 299, 325), (304, 300, 326), (333, 321, 311), (307, 327, 300), (309, 328, 301), (332, 317, 309), (308, 311, 302), (310, 313, 303), (330, 314, 305), (295, 296, 324), (303, 325, 297), (334, 313, 310), (315, 332, 306), (304, 307, 300), (333, 311, 308), (311, 321, 310), (308, 302, 328), (332, 309, 306), (319, 314, 330), (313, 325, 303), (328, 302, 296), (318, 332, 315), (296, 298, 324), (329, 303, 298), (305, 304, 326), (307, 306, 327), (330, 305, 312), (309, 308, 328), (311, 310, 329), (331, 307, 304), (321, 334, 310), (320, 330, 312), (325, 299, 297), (319, 316, 314), (307, 315, 306), (327, 301, 295), (320, 322, 319), (316, 318, 315), (326, 300, 294), (320, 319, 330), (349, 337, 350), (353, 354, 339), (348, 350, 338), (348, 338, 354), (353, 348, 354), (355, 340, 357), (361, 368, 342), (369, 342, 373), (377, 371, 376), (338, 350, 360), (357, 340, 367), (373, 374, 347), (336, 349, 348), (336, 355, 352), (364, 344, 371), (339, 354, 362), (356, 339, 365), (352, 357, 341), (342, 368, 373), (346, 372, 374), (355, 353, 356), (348, 349, 350), (343, 369, 375), (364, 356, 365), (349, 336, 352), (358, 346, 368), (344, 370, 376), (354, 338, 363), (337, 358, 361), (351, 349, 352), (362, 354, 363), (341, 357, 366), (345, 371, 377), (358, 359, 346), (350, 337, 361), (362, 363, 343), (371, 344, 376), (360, 361, 342), (366, 367, 345), (377, 376, 347), (339, 362, 365), (360, 350, 361), (337, 349, 351), (338, 360, 363), (367, 364, 371), (372, 345, 377), (376, 375, 347), (363, 360, 369), (359, 372, 346), (351, 341, 359), (364, 365, 344), (374, 372, 377), (370, 343, 375), (363, 369, 343), (336, 353, 355), (336, 348, 353), (368, 346, 374), (340, 356, 364), (366, 345, 372), (361, 358, 368), (341, 366, 359), (366, 357, 367), (340, 364, 367), (353, 339, 356), (367, 371, 345), (375, 369, 373), (337, 351, 358), (360, 342, 369), (365, 370, 344), (362, 343, 370), (359, 366, 372), (374, 377, 347), (375, 373, 347), (376, 370, 375), (373, 368, 374), (352, 355, 357), (355, 356, 340), (365, 362, 370), (351, 352, 341), (358, 351, 359), (391, 379, 392), (395, 396, 381), (390, 392, 380), (390, 380, 396), (395, 390, 396), (397, 382, 399), (403, 410, 384), (411, 384, 415), (419, 413, 418), (380, 392, 402), (399, 382, 409), (415, 416, 389), (378, 391, 390), (378, 397, 394), (406, 386, 413), (381, 396, 404), (398, 381, 407), (394, 399, 383), (384, 410, 415), (388, 414, 416), (397, 395, 398), (390, 391, 392), (385, 411, 417), (406, 398, 407), (391, 378, 394), (400, 388, 410), (386, 412, 418), (396, 380, 405), (379, 400, 403), (393, 391, 394), (404, 396, 405), (383, 399, 408), (387, 413, 419), (400, 401, 388), (392, 379, 403), (404, 405, 385), (413, 386, 418), (402, 403, 384), (408, 409, 387), (419, 418, 389), (381, 404, 407), (402, 392, 403), (379, 391, 393), (380, 402, 405), (409, 406, 413), (414, 387, 419), (418, 417, 389), (405, 402, 411), (401, 414, 388), (393, 383, 401), (406, 407, 386), (416, 414, 419), (412, 385, 417), (405, 411, 385), (378, 395, 397), (378, 390, 395), (410, 388, 416), (382, 398, 406), (408, 387, 414), (403, 400, 410), (383, 408, 401), (408, 399, 409), (382, 406, 409), (395, 381, 398), (409, 413, 387), (417, 411, 415), (379, 393, 400), (402, 384, 411), (407, 412, 386), (404, 385, 412), (401, 408, 414), (416, 419, 389), (417, 415, 389), (418, 412, 417), (415, 410, 416), (394, 397, 399), (397, 398, 382), (407, 404, 412), (393, 394, 383), (400, 393, 401), (420, 433, 432), (421, 433, 435), (420, 432, 437), (420, 437, 439), (420, 439, 436), (421, 435, 442), (422, 434, 444), (423, 438, 446), (424, 440, 448), (425, 441, 450), (421, 442, 445), (422, 444, 447), (423, 446, 449), (424, 448, 451), (425, 450, 443), (426, 452, 457), (427, 453, 459), (428, 454, 460), (429, 455, 461), (430, 456, 458), (458, 461, 431), (458, 456, 461), (456, 429, 461), (461, 460, 431), (461, 455, 460), (455, 428, 460), (460, 459, 431), (460, 454, 459), (454, 427, 459), (459, 457, 431), (459, 453, 457), (453, 426, 457), (457, 458, 431), (457, 452, 458), (452, 430, 458), (443, 456, 430), (443, 450, 456), (450, 429, 456), (451, 455, 429), (451, 448, 455), (448, 428, 455), (449, 454, 428), (449, 446, 454), (446, 427, 454), (447, 453, 427), (447, 444, 453), (444, 426, 453), (445, 452, 426), (445, 442, 452), (442, 430, 452), (450, 451, 429), (450, 441, 451), (441, 424, 451), (448, 449, 428), (448, 440, 449), (440, 423, 449), (446, 447, 427), (446, 438, 447), (438, 422, 447), (444, 445, 426), (444, 434, 445), (434, 421, 445), (442, 443, 430), (442, 435, 443), (435, 425, 443), (436, 441, 425), (436, 439, 441), (439, 424, 441), (439, 440, 424), (439, 437, 440), (437, 423, 440), (437, 438, 423), (437, 432, 438), (432, 422, 438), (435, 436, 425), (435, 433, 436), (433, 420, 436), (432, 434, 422), (432, 433, 434), (433, 421, 434), (475, 463, 476), (479, 480, 465), (474, 476, 464), (474, 464, 480), (479, 474, 480), (481, 466, 483), (487, 494, 468), (495, 468, 499), (503, 497, 502), (464, 476, 486), (483, 466, 493), (499, 500, 473), (462, 475, 474), (462, 481, 478), (490, 470, 497), (465, 480, 488), (482, 465, 491), (478, 483, 467), (468, 494, 499), (472, 498, 500), (481, 479, 482), (474, 475, 476), (469, 495, 501), (490, 482, 491), (475, 462, 478), (484, 472, 494), (470, 496, 502), (480, 464, 489), (463, 484, 487), (477, 475, 478), (488, 480, 489), (467, 483, 492), (471, 497, 503), (484, 485, 472), (476, 463, 487), (488, 489, 469), (497, 470, 502), (486, 487, 468), (492, 493, 471), (503, 502, 473), (465, 488, 491), (486, 476, 487), (463, 475, 477), (464, 486, 489), (493, 490, 497), (498, 471, 503), (502, 501, 473), (489, 486, 495), (485, 498, 472), (477, 467, 485), (490, 491, 470), (500, 498, 503), (496, 469, 501), (489, 495, 469), (462, 479, 481), (462, 474, 479), (494, 472, 500), (466, 482, 490), (492, 471, 498), (487, 484, 494), (467, 492, 485), (492, 483, 493), (466, 490, 493), (479, 465, 482), (493, 497, 471), (501, 495, 499), (463, 477, 484), (486, 468, 495), (491, 496, 470), (488, 469, 496), (485, 492, 498), (500, 503, 473), (501, 499, 473), (502, 496, 501), (499, 494, 500), (478, 481, 483), (481, 482, 466), (491, 488, 496), (477, 478, 467), (484, 477, 485)])
_uv = me_icosphere_001.uv_layers.new(name='UVMap')
_uv.uv.foreach_set('vector', [0.1818, 0.0, 0.2273, 0.07873, 0.1364, 0.07873, 0.2727, 0.1575, 0.3182, 0.07873, 0.3636, 0.1575, 0.9091, 0.0, 0.9545, 0.07873, 0.8636, 0.07873, 0.7273, 0.0, 0.7727, 0.07873, 0.6818, 0.07873, 0.5455, 0.0, 0.5909, 0.07873, 0.5, 0.07873, 0.2727, 0.1575, 0.3636, 0.1575, 0.3182, 0.2362, 0.09091, 0.1575, 0.1818, 0.1575, 0.1364, 0.2362, 0.8182, 0.1575, 0.9091, 0.1575, 0.8636, 0.2362, 0.6364, 0.1575, 0.7273, 0.1575, 0.6818, 0.2362, 0.4545, 0.1575, 0.5455, 0.1575, 0.5, 0.2362, 0.2727, 0.1575, 0.3182, 0.2362, 0.2273, 0.2362, 0.09091, 0.1575, 0.1364, 0.2362, 0.04546, 0.2362, 0.8182, 0.1575, 0.8636, 0.2362, 0.7727, 0.2362, 0.6364, 0.1575, 0.6818, 0.2362, 0.5909, 0.2362, 0.4545, 0.1575, 0.5, 0.2362, 0.4091, 0.2362, 0.1818, 0.3149, 0.2727, 0.3149, 0.2273, 0.3937, 0.0, 0.3149, 0.09091, 0.3149, 0.04546, 0.3937, 0.7273, 0.3149, 0.8182, 0.3149, 0.7727, 0.3937, 0.5455, 0.3149, 0.6364, 0.3149, 0.5909, 0.3937, 0.3636, 0.3149, 0.4545, 0.3149, 0.4091, 0.3937, 0.4091, 0.3937, 0.5, 0.3937, 0.4545, 0.4724, 0.4091, 0.3937, 0.4545, 0.3149, 0.5, 0.3937, 0.4545, 0.3149, 0.5455, 0.3149, 0.5, 0.3937, 0.5909, 0.3937, 0.6818, 0.3937, 0.6364, 0.4724, 0.5909, 0.3937, 0.6364, 0.3149, 0.6818, 0.3937, 0.6364, 0.3149, 0.7273, 0.3149, 0.6818, 0.3937, 0.7727, 0.3937, 0.8636, 0.3937, 0.8182, 0.4724, 0.7727, 0.3937, 0.8182, 0.3149, 0.8636, 0.3937, 0.8182, 0.3149, 0.9091, 0.3149, 0.8636, 0.3937, 0.04546, 0.3937, 0.1364, 0.3937, 0.09091, 0.4724, 0.04546, 0.3937, 0.09091, 0.3149, 0.1364, 0.3937, 0.09091, 0.3149, 0.1818, 0.3149, 0.1364, 0.3937, 0.2273, 0.3937, 0.3182, 0.3937, 0.2727, 0.4724, 0.2273, 0.3937, 0.2727, 0.3149, 0.3182, 0.3937, 0.2727, 0.3149, 0.3636, 0.3149, 0.3182, 0.3937, 0.4091, 0.2362, 0.4545, 0.3149, 0.3636, 0.3149, 0.4091, 0.2362, 0.5, 0.2362, 0.4545, 0.3149, 0.5, 0.2362, 0.5455, 0.3149, 0.4545, 0.3149, 0.5909, 0.2362, 0.6364, 0.3149, 0.5455, 0.3149, 0.5909, 0.2362, 0.6818, 0.2362, 0.6364, 0.3149, 0.6818, 0.2362, 0.7273, 0.3149, 0.6364, 0.3149, 0.7727, 0.2362, 0.8182, 0.3149, 0.7273, 0.3149, 0.7727, 0.2362, 0.8636, 0.2362, 0.8182, 0.3149, 0.8636, 0.2362, 0.9091, 0.3149, 0.8182, 0.3149, 0.04546, 0.2362, 0.09091, 0.3149, 0.0, 0.3149, 0.04546, 0.2362, 0.1364, 0.2362, 0.09091, 0.3149, 0.1364, 0.2362, 0.1818, 0.3149, 0.09091, 0.3149, 0.2273, 0.2362, 0.2727, 0.3149, 0.1818, 0.3149, 0.2273, 0.2362, 0.3182, 0.2362, 0.2727, 0.3149, 0.3182, 0.2362, 0.3636, 0.3149, 0.2727, 0.3149, 0.5, 0.2362, 0.5909, 0.2362, 0.5455, 0.3149, 0.5, 0.2362, 0.5455, 0.1575, 0.5909, 0.2362, 0.5455, 0.1575, 0.6364, 0.1575, 0.5909, 0.2362, 0.6818, 0.2362, 0.7727, 0.2362, 0.7273, 0.3149, 0.6818, 0.2362, 0.7273, 0.1575, 0.7727, 0.2362, 0.7273, 0.1575, 0.8182, 0.1575, 0.7727, 0.2362, 0.8636, 0.2362, 0.9545, 0.2362, 0.9091, 0.3149, 0.8636, 0.2362, 0.9091, 0.1575, 0.9545, 0.2362, 0.9091, 0.1575, 1.0, 0.1575, 0.9545, 0.2362, 0.1364, 0.2362, 0.2273, 0.2362, 0.1818, 0.3149, 0.1364, 0.2362, 0.1818, 0.1575, 0.2273, 0.2362, 0.1818, 0.1575, 0.2727, 0.1575, 0.2273, 0.2362, 0.3182, 0.2362, 0.4091, 0.2362, 0.3636, 0.3149, 0.3182, 0.2362, 0.3636, 0.1575, 0.4091, 0.2362, 0.3636, 0.1575, 0.4545, 0.1575, 0.4091, 0.2362, 0.5, 0.07873, 0.5455, 0.1575, 0.4545, 0.1575, 0.5, 0.07873, 0.5909, 0.07873, 0.5455, 0.1575, 0.5909, 0.07873, 0.6364, 0.1575, 0.5455, 0.1575, 0.6818, 0.07873, 0.7273, 0.1575, 0.6364, 0.1575, 0.6818, 0.07873, 0.7727, 0.07873, 0.7273, 0.1575, 0.7727, 0.07873, 0.8182, 0.1575, 0.7273, 0.1575, 0.8636, 0.07873, 0.9091, 0.1575, 0.8182, 0.1575, 0.8636, 0.07873, 0.9545, 0.07873, 0.9091, 0.1575, 0.9545, 0.07873, 1.0, 0.1575, 0.9091, 0.1575, 0.3636, 0.1575, 0.4091, 0.07873, 0.4545, 0.1575, 0.3636, 0.1575, 0.3182, 0.07873, 0.4091, 0.07873, 0.3182, 0.07873, 0.3636, 0.0, 0.4091, 0.07873, 0.1364, 0.07873, 0.1818, 0.1575, 0.09091, 0.1575, 0.1364, 0.07873, 0.2273, 0.07873, 0.1818, 0.1575, 0.2273, 0.07873, 0.2727, 0.1575, 0.1818, 0.1575, 0.1818, 0.0, 0.2273, 0.07873, 0.1364, 0.07873, 0.2727, 0.1575, 0.3182, 0.07873, 0.3636, 0.1575, 0.9091, 0.0, 0.9545, 0.07873, 0.8636, 0.07873, 0.7273, 0.0, 0.7727, 0.07873, 0.6818, 0.07873, 0.5455, 0.0, 0.5909, 0.07873, 0.5, 0.07873, 0.2727, 0.1575, 0.3636, 0.1575, 0.3182, 0.2362, 0.09091, 0.1575, 0.1818, 0.1575, 0.1364, 0.2362, 0.8182, 0.1575, 0.9091, 0.1575, 0.8636, 0.2362, 0.6364, 0.1575, 0.7273, 0.1575, 0.6818, 0.2362, 0.4545, 0.1575, 0.5455, 0.1575, 0.5, 0.2362, 0.2727, 0.1575, 0.3182, 0.2362, 0.2273, 0.2362, 0.09091, 0.1575, 0.1364, 0.2362, 0.04546, 0.2362, 0.8182, 0.1575, 0.8636, 0.2362, 0.7727, 0.2362, 0.6364, 0.1575, 0.6818, 0.2362, 0.5909, 0.2362, 0.4545, 0.1575, 0.5, 0.2362, 0.4091, 0.2362, 0.1818, 0.3149, 0.2727, 0.3149, 0.2273, 0.3937, 0.0, 0.3149, 0.09091, 0.3149, 0.04546, 0.3937, 0.7273, 0.3149, 0.8182, 0.3149, 0.7727, 0.3937, 0.5455, 0.3149, 0.6364, 0.3149, 0.5909, 0.3937, 0.3636, 0.3149, 0.4545, 0.3149, 0.4091, 0.3937, 0.4091, 0.3937, 0.5, 0.3937, 0.4545, 0.4724, 0.4091, 0.3937, 0.4545, 0.3149, 0.5, 0.3937, 0.4545, 0.3149, 0.5455, 0.3149, 0.5, 0.3937, 0.5909, 0.3937, 0.6818, 0.3937, 0.6364, 0.4724, 0.5909, 0.3937, 0.6364, 0.3149, 0.6818, 0.3937, 0.6364, 0.3149, 0.7273, 0.3149, 0.6818, 0.3937, 0.7727, 0.3937, 0.8636, 0.3937, 0.8182, 0.4724, 0.7727, 0.3937, 0.8182, 0.3149, 0.8636, 0.3937, 0.8182, 0.3149, 0.9091, 0.3149, 0.8636, 0.3937, 0.04546, 0.3937, 0.1364, 0.3937, 0.09091, 0.4724, 0.04546, 0.3937, 0.09091, 0.3149, 0.1364, 0.3937, 0.09091, 0.3149, 0.1818, 0.3149, 0.1364, 0.3937, 0.2273, 0.3937, 0.3182, 0.3937, 0.2727, 0.4724, 0.2273, 0.3937, 0.2727, 0.3149, 0.3182, 0.3937, 0.2727, 0.3149, 0.3636, 0.3149, 0.3182, 0.3937, 0.4091, 0.2362, 0.4545, 0.3149, 0.3636, 0.3149, 0.4091, 0.2362, 0.5, 0.2362, 0.4545, 0.3149, 0.5, 0.2362, 0.5455, 0.3149, 0.4545, 0.3149, 0.5909, 0.2362, 0.6364, 0.3149, 0.5455, 0.3149, 0.5909, 0.2362, 0.6818, 0.2362, 0.6364, 0.3149, 0.6818, 0.2362, 0.7273, 0.3149, 0.6364, 0.3149, 0.7727, 0.2362, 0.8182, 0.3149, 0.7273, 0.3149, 0.7727, 0.2362, 0.8636, 0.2362, 0.8182, 0.3149, 0.8636, 0.2362, 0.9091, 0.3149, 0.8182, 0.3149, 0.04546, 0.2362, 0.09091, 0.3149, 0.0, 0.3149, 0.04546, 0.2362, 0.1364, 0.2362, 0.09091, 0.3149, 0.1364, 0.2362, 0.1818, 0.3149, 0.09091, 0.3149, 0.2273, 0.2362, 0.2727, 0.3149, 0.1818, 0.3149, 0.2273, 0.2362, 0.3182, 0.2362, 0.2727, 0.3149, 0.3182, 0.2362, 0.3636, 0.3149, 0.2727, 0.3149, 0.5, 0.2362, 0.5909, 0.2362, 0.5455, 0.3149, 0.5, 0.2362, 0.5455, 0.1575, 0.5909, 0.2362, 0.5455, 0.1575, 0.6364, 0.1575, 0.5909, 0.2362, 0.6818, 0.2362, 0.7727, 0.2362, 0.7273, 0.3149, 0.6818, 0.2362, 0.7273, 0.1575, 0.7727, 0.2362, 0.7273, 0.1575, 0.8182, 0.1575, 0.7727, 0.2362, 0.8636, 0.2362, 0.9545, 0.2362, 0.9091, 0.3149, 0.8636, 0.2362, 0.9091, 0.1575, 0.9545, 0.2362, 0.9091, 0.1575, 1.0, 0.1575, 0.9545, 0.2362, 0.1364, 0.2362, 0.2273, 0.2362, 0.1818, 0.3149, 0.1364, 0.2362, 0.1818, 0.1575, 0.2273, 0.2362, 0.1818, 0.1575, 0.2727, 0.1575, 0.2273, 0.2362, 0.3182, 0.2362, 0.4091, 0.2362, 0.3636, 0.3149, 0.3182, 0.2362, 0.3636, 0.1575, 0.4091, 0.2362, 0.3636, 0.1575, 0.4545, 0.1575, 0.4091, 0.2362, 0.5, 0.07873, 0.5455, 0.1575, 0.4545, 0.1575, 0.5, 0.07873, 0.5909, 0.07873, 0.5455, 0.1575, 0.5909, 0.07873, 0.6364, 0.1575, 0.5455, 0.1575, 0.6818, 0.07873, 0.7273, 0.1575, 0.6364, 0.1575, 0.6818, 0.07873, 0.7727, 0.07873, 0.7273, 0.1575, 0.7727, 0.07873, 0.8182, 0.1575, 0.7273, 0.1575, 0.8636, 0.07873, 0.9091, 0.1575, 0.8182, 0.1575, 0.8636, 0.07873, 0.9545, 0.07873, 0.9091, 0.1575, 0.9545, 0.07873, 1.0, 0.1575, 0.9091, 0.1575, 0.3636, 0.1575, 0.4091, 0.07873, 0.4545, 0.1575, 0.3636, 0.1575, 0.3182, 0.07873, 0.4091, 0.07873, 0.3182, 0.07873, 0.3636, 0.0, 0.4091, 0.07873, 0.1364, 0.07873, 0.1818, 0.1575, 0.09091, 0.1575, 0.1364, 0.07873, 0.2273, 0.07873, 0.1818, 0.1575, 0.2273, 0.07873, 0.2727, 0.1575, 0.1818, 0.1575, 0.1818, 0.0, 0.2273, 0.07873, 0.1364, 0.07873, 0.2727, 0.1575, 0.3182, 0.07873, 0.3636, 0.1575, 0.9091, 0.0, 0.9545, 0.07873, 0.8636, 0.07873, 0.7273, 0.0, 0.7727, 0.07873, 0.6818, 0.07873, 0.5455, 0.0, 0.5909, 0.07873, 0.5, 0.07873, 0.2727, 0.1575, 0.3636, 0.1575, 0.3182, 0.2362, 0.09091, 0.1575, 0.1818, 0.1575, 0.1364, 0.2362, 0.8182, 0.1575, 0.9091, 0.1575, 0.8636, 0.2362, 0.6364, 0.1575, 0.7273, 0.1575, 0.6818, 0.2362, 0.4545, 0.1575, 0.5455, 0.1575, 0.5, 0.2362, 0.2727, 0.1575, 0.3182, 0.2362, 0.2273, 0.2362, 0.09091, 0.1575, 0.1364, 0.2362, 0.04546, 0.2362, 0.8182, 0.1575, 0.8636, 0.2362, 0.7727, 0.2362, 0.6364, 0.1575, 0.6818, 0.2362, 0.5909, 0.2362, 0.4545, 0.1575, 0.5, 0.2362, 0.4091, 0.2362, 0.1818, 0.3149, 0.2727, 0.3149, 0.2273, 0.3937, 0.0, 0.3149, 0.09091, 0.3149, 0.04546, 0.3937, 0.7273, 0.3149, 0.8182, 0.3149, 0.7727, 0.3937, 0.5455, 0.3149, 0.6364, 0.3149, 0.5909, 0.3937, 0.3636, 0.3149, 0.4545, 0.3149, 0.4091, 0.3937, 0.4091, 0.3937, 0.5, 0.3937, 0.4545, 0.4724, 0.4091, 0.3937, 0.4545, 0.3149, 0.5, 0.3937, 0.4545, 0.3149, 0.5455, 0.3149, 0.5, 0.3937, 0.5909, 0.3937, 0.6818, 0.3937, 0.6364, 0.4724, 0.5909, 0.3937, 0.6364, 0.3149, 0.6818, 0.3937, 0.6364, 0.3149, 0.7273, 0.3149, 0.6818, 0.3937, 0.7727, 0.3937, 0.8636, 0.3937, 0.8182, 0.4724, 0.7727, 0.3937, 0.8182, 0.3149, 0.8636, 0.3937, 0.8182, 0.3149, 0.9091, 0.3149, 0.8636, 0.3937, 0.04546, 0.3937, 0.1364, 0.3937, 0.09091, 0.4724, 0.04546, 0.3937, 0.09091, 0.3149, 0.1364, 0.3937, 0.09091, 0.3149, 0.1818, 0.3149, 0.1364, 0.3937, 0.2273, 0.3937, 0.3182, 0.3937, 0.2727, 0.4724, 0.2273, 0.3937, 0.2727, 0.3149, 0.3182, 0.3937, 0.2727, 0.3149, 0.3636, 0.3149, 0.3182, 0.3937, 0.4091, 0.2362, 0.4545, 0.3149, 0.3636, 0.3149, 0.4091, 0.2362, 0.5, 0.2362, 0.4545, 0.3149, 0.5, 0.2362, 0.5455, 0.3149, 0.4545, 0.3149, 0.5909, 0.2362, 0.6364, 0.3149, 0.5455, 0.3149, 0.5909, 0.2362, 0.6818, 0.2362, 0.6364, 0.3149, 0.6818, 0.2362, 0.7273, 0.3149, 0.6364, 0.3149, 0.7727, 0.2362, 0.8182, 0.3149, 0.7273, 0.3149, 0.7727, 0.2362, 0.8636, 0.2362, 0.8182, 0.3149, 0.8636, 0.2362, 0.9091, 0.3149, 0.8182, 0.3149, 0.04546, 0.2362, 0.09091, 0.3149, 0.0, 0.3149, 0.04546, 0.2362, 0.1364, 0.2362, 0.09091, 0.3149, 0.1364, 0.2362, 0.1818, 0.3149, 0.09091, 0.3149, 0.2273, 0.2362, 0.2727, 0.3149, 0.1818, 0.3149, 0.2273, 0.2362, 0.3182, 0.2362, 0.2727, 0.3149, 0.3182, 0.2362, 0.3636, 0.3149, 0.2727, 0.3149, 0.5, 0.2362, 0.5909, 0.2362, 0.5455, 0.3149, 0.5, 0.2362, 0.5455, 0.1575, 0.5909, 0.2362, 0.5455, 0.1575, 0.6364, 0.1575, 0.5909, 0.2362, 0.6818, 0.2362, 0.7727, 0.2362, 0.7273, 0.3149, 0.6818, 0.2362, 0.7273, 0.1575, 0.7727, 0.2362, 0.7273, 0.1575, 0.8182, 0.1575, 0.7727, 0.2362, 0.8636, 0.2362, 0.9545, 0.2362, 0.9091, 0.3149, 0.8636, 0.2362, 0.9091, 0.1575, 0.9545, 0.2362, 0.9091, 0.1575, 1.0, 0.1575, 0.9545, 0.2362, 0.1364, 0.2362, 0.2273, 0.2362, 0.1818, 0.3149, 0.1364, 0.2362, 0.1818, 0.1575, 0.2273, 0.2362, 0.1818, 0.1575, 0.2727, 0.1575, 0.2273, 0.2362, 0.3182, 0.2362, 0.4091, 0.2362, 0.3636, 0.3149, 0.3182, 0.2362, 0.3636, 0.1575, 0.4091, 0.2362, 0.3636, 0.1575, 0.4545, 0.1575, 0.4091, 0.2362, 0.5, 0.07873, 0.5455, 0.1575, 0.4545, 0.1575, 0.5, 0.07873, 0.5909, 0.07873, 0.5455, 0.1575, 0.5909, 0.07873, 0.6364, 0.1575, 0.5455, 0.1575, 0.6818, 0.07873, 0.7273, 0.1575, 0.6364, 0.1575, 0.6818, 0.07873, 0.7727, 0.07873, 0.7273, 0.1575, 0.7727, 0.07873, 0.8182, 0.1575, 0.7273, 0.1575, 0.8636, 0.07873, 0.9091, 0.1575, 0.8182, 0.1575, 0.8636, 0.07873, 0.9545, 0.07873, 0.9091, 0.1575, 0.9545, 0.07873, 1.0, 0.1575, 0.9091, 0.1575, 0.3636, 0.1575, 0.4091, 0.07873, 0.4545, 0.1575, 0.3636, 0.1575, 0.3182, 0.07873, 0.4091, 0.07873, 0.3182, 0.07873, 0.3636, 0.0, 0.4091, 0.07873, 0.1364, 0.07873, 0.1818, 0.1575, 0.09091, 0.1575, 0.1364, 0.07873, 0.2273, 0.07873, 0.1818, 0.1575, 0.2273, 0.07873, 0.2727, 0.1575, 0.1818, 0.1575, 0.1818, 0.0, 0.2273, 0.07873, 0.1364, 0.07873, 0.2727, 0.1575, 0.3182, 0.07873, 0.3636, 0.1575, 0.9091, 0.0, 0.9545, 0.07873, 0.8636, 0.07873, 0.7273, 0.0, 0.7727, 0.07873, 0.6818, 0.07873, 0.5455, 0.0, 0.5909, 0.07873, 0.5, 0.07873, 0.2727, 0.1575, 0.3636, 0.1575, 0.3182, 0.2362, 0.09091, 0.1575, 0.1818, 0.1575, 0.1364, 0.2362, 0.8182, 0.1575, 0.9091, 0.1575, 0.8636, 0.2362, 0.6364, 0.1575, 0.7273, 0.1575, 0.6818, 0.2362, 0.4545, 0.1575, 0.5455, 0.1575, 0.5, 0.2362, 0.2727, 0.1575, 0.3182, 0.2362, 0.2273, 0.2362, 0.09091, 0.1575, 0.1364, 0.2362, 0.04546, 0.2362, 0.8182, 0.1575, 0.8636, 0.2362, 0.7727, 0.2362, 0.6364, 0.1575, 0.6818, 0.2362, 0.5909, 0.2362, 0.4545, 0.1575, 0.5, 0.2362, 0.4091, 0.2362, 0.1818, 0.3149, 0.2727, 0.3149, 0.2273, 0.3937, 0.0, 0.3149, 0.09091, 0.3149, 0.04546, 0.3937, 0.7273, 0.3149, 0.8182, 0.3149, 0.7727, 0.3937, 0.5455, 0.3149, 0.6364, 0.3149, 0.5909, 0.3937, 0.3636, 0.3149, 0.4545, 0.3149, 0.4091, 0.3937, 0.4091, 0.3937, 0.5, 0.3937, 0.4545, 0.4724, 0.4091, 0.3937, 0.4545, 0.3149, 0.5, 0.3937, 0.4545, 0.3149, 0.5455, 0.3149, 0.5, 0.3937, 0.5909, 0.3937, 0.6818, 0.3937, 0.6364, 0.4724, 0.5909, 0.3937, 0.6364, 0.3149, 0.6818, 0.3937, 0.6364, 0.3149, 0.7273, 0.3149, 0.6818, 0.3937, 0.7727, 0.3937, 0.8636, 0.3937, 0.8182, 0.4724, 0.7727, 0.3937, 0.8182, 0.3149, 0.8636, 0.3937, 0.8182, 0.3149, 0.9091, 0.3149, 0.8636, 0.3937, 0.04546, 0.3937, 0.1364, 0.3937, 0.09091, 0.4724, 0.04546, 0.3937, 0.09091, 0.3149, 0.1364, 0.3937, 0.09091, 0.3149, 0.1818, 0.3149, 0.1364, 0.3937, 0.2273, 0.3937, 0.3182, 0.3937, 0.2727, 0.4724, 0.2273, 0.3937, 0.2727, 0.3149, 0.3182, 0.3937, 0.2727, 0.3149, 0.3636, 0.3149, 0.3182, 0.3937, 0.4091, 0.2362, 0.4545, 0.3149, 0.3636, 0.3149, 0.4091, 0.2362, 0.5, 0.2362, 0.4545, 0.3149, 0.5, 0.2362, 0.5455, 0.3149, 0.4545, 0.3149, 0.5909, 0.2362, 0.6364, 0.3149, 0.5455, 0.3149, 0.5909, 0.2362, 0.6818, 0.2362, 0.6364, 0.3149, 0.6818, 0.2362, 0.7273, 0.3149, 0.6364, 0.3149, 0.7727, 0.2362, 0.8182, 0.3149, 0.7273, 0.3149, 0.7727, 0.2362, 0.8636, 0.2362, 0.8182, 0.3149, 0.8636, 0.2362, 0.9091, 0.3149, 0.8182, 0.3149, 0.04546, 0.2362, 0.09091, 0.3149, 0.0, 0.3149, 0.04546, 0.2362, 0.1364, 0.2362, 0.09091, 0.3149, 0.1364, 0.2362, 0.1818, 0.3149, 0.09091, 0.3149, 0.2273, 0.2362, 0.2727, 0.3149, 0.1818, 0.3149, 0.2273, 0.2362, 0.3182, 0.2362, 0.2727, 0.3149, 0.3182, 0.2362, 0.3636, 0.3149, 0.2727, 0.3149, 0.5, 0.2362, 0.5909, 0.2362, 0.5455, 0.3149, 0.5, 0.2362, 0.5455, 0.1575, 0.5909, 0.2362, 0.5455, 0.1575, 0.6364, 0.1575, 0.5909, 0.2362, 0.6818, 0.2362, 0.7727, 0.2362, 0.7273, 0.3149, 0.6818, 0.2362, 0.7273, 0.1575, 0.7727, 0.2362, 0.7273, 0.1575, 0.8182, 0.1575, 0.7727, 0.2362, 0.8636, 0.2362, 0.9545, 0.2362, 0.9091, 0.3149, 0.8636, 0.2362, 0.9091, 0.1575, 0.9545, 0.2362, 0.9091, 0.1575, 1.0, 0.1575, 0.9545, 0.2362, 0.1364, 0.2362, 0.2273, 0.2362, 0.1818, 0.3149, 0.1364, 0.2362, 0.1818, 0.1575, 0.2273, 0.2362, 0.1818, 0.1575, 0.2727, 0.1575, 0.2273, 0.2362, 0.3182, 0.2362, 0.4091, 0.2362, 0.3636, 0.3149, 0.3182, 0.2362, 0.3636, 0.1575, 0.4091, 0.2362, 0.3636, 0.1575, 0.4545, 0.1575, 0.4091, 0.2362, 0.5, 0.07873, 0.5455, 0.1575, 0.4545, 0.1575, 0.5, 0.07873, 0.5909, 0.07873, 0.5455, 0.1575, 0.5909, 0.07873, 0.6364, 0.1575, 0.5455, 0.1575, 0.6818, 0.07873, 0.7273, 0.1575, 0.6364, 0.1575, 0.6818, 0.07873, 0.7727, 0.07873, 0.7273, 0.1575, 0.7727, 0.07873, 0.8182, 0.1575, 0.7273, 0.1575, 0.8636, 0.07873, 0.9091, 0.1575, 0.8182, 0.1575, 0.8636, 0.07873, 0.9545, 0.07873, 0.9091, 0.1575, 0.9545, 0.07873, 1.0, 0.1575, 0.9091, 0.1575, 0.3636, 0.1575, 0.4091, 0.07873, 0.4545, 0.1575, 0.3636, 0.1575, 0.3182, 0.07873, 0.4091, 0.07873, 0.3182, 0.07873, 0.3636, 0.0, 0.4091, 0.07873, 0.1364, 0.07873, 0.1818, 0.1575, 0.09091, 0.1575, 0.1364, 0.07873, 0.2273, 0.07873, 0.1818, 0.1575, 0.2273, 0.07873, 0.2727, 0.1575, 0.1818, 0.1575, 0.1818, 0.0, 0.2273, 0.07873, 0.1364, 0.07873, 0.2727, 0.1575, 0.3182, 0.07873, 0.3636, 0.1575, 0.9091, 0.0, 0.9545, 0.07873, 0.8636, 0.07873, 0.7273, 0.0, 0.7727, 0.07873, 0.6818, 0.07873, 0.5455, 0.0, 0.5909, 0.07873, 0.5, 0.07873, 0.2727, 0.1575, 0.3636, 0.1575, 0.3182, 0.2362, 0.09091, 0.1575, 0.1818, 0.1575, 0.1364, 0.2362, 0.8182, 0.1575, 0.9091, 0.1575, 0.8636, 0.2362, 0.6364, 0.1575, 0.7273, 0.1575, 0.6818, 0.2362, 0.4545, 0.1575, 0.5455, 0.1575, 0.5, 0.2362, 0.2727, 0.1575, 0.3182, 0.2362, 0.2273, 0.2362, 0.09091, 0.1575, 0.1364, 0.2362, 0.04546, 0.2362, 0.8182, 0.1575, 0.8636, 0.2362, 0.7727, 0.2362, 0.6364, 0.1575, 0.6818, 0.2362, 0.5909, 0.2362, 0.4545, 0.1575, 0.5, 0.2362, 0.4091, 0.2362, 0.1818, 0.3149, 0.2727, 0.3149, 0.2273, 0.3937, 0.0, 0.3149, 0.09091, 0.3149, 0.04546, 0.3937, 0.7273, 0.3149, 0.8182, 0.3149, 0.7727, 0.3937, 0.5455, 0.3149, 0.6364, 0.3149, 0.5909, 0.3937, 0.3636, 0.3149, 0.4545, 0.3149, 0.4091, 0.3937, 0.4091, 0.3937, 0.5, 0.3937, 0.4545, 0.4724, 0.4091, 0.3937, 0.4545, 0.3149, 0.5, 0.3937, 0.4545, 0.3149, 0.5455, 0.3149, 0.5, 0.3937, 0.5909, 0.3937, 0.6818, 0.3937, 0.6364, 0.4724, 0.5909, 0.3937, 0.6364, 0.3149, 0.6818, 0.3937, 0.6364, 0.3149, 0.7273, 0.3149, 0.6818, 0.3937, 0.7727, 0.3937, 0.8636, 0.3937, 0.8182, 0.4724, 0.7727, 0.3937, 0.8182, 0.3149, 0.8636, 0.3937, 0.8182, 0.3149, 0.9091, 0.3149, 0.8636, 0.3937, 0.04546, 0.3937, 0.1364, 0.3937, 0.09091, 0.4724, 0.04546, 0.3937, 0.09091, 0.3149, 0.1364, 0.3937, 0.09091, 0.3149, 0.1818, 0.3149, 0.1364, 0.3937, 0.2273, 0.3937, 0.3182, 0.3937, 0.2727, 0.4724, 0.2273, 0.3937, 0.2727, 0.3149, 0.3182, 0.3937, 0.2727, 0.3149, 0.3636, 0.3149, 0.3182, 0.3937, 0.4091, 0.2362, 0.4545, 0.3149, 0.3636, 0.3149, 0.4091, 0.2362, 0.5, 0.2362, 0.4545, 0.3149, 0.5, 0.2362, 0.5455, 0.3149, 0.4545, 0.3149, 0.5909, 0.2362, 0.6364, 0.3149, 0.5455, 0.3149, 0.5909, 0.2362, 0.6818, 0.2362, 0.6364, 0.3149, 0.6818, 0.2362, 0.7273, 0.3149, 0.6364, 0.3149, 0.7727, 0.2362, 0.8182, 0.3149, 0.7273, 0.3149, 0.7727, 0.2362, 0.8636, 0.2362, 0.8182, 0.3149, 0.8636, 0.2362, 0.9091, 0.3149, 0.8182, 0.3149, 0.04546, 0.2362, 0.09091, 0.3149, 0.0, 0.3149, 0.04546, 0.2362, 0.1364, 0.2362, 0.09091, 0.3149, 0.1364, 0.2362, 0.1818, 0.3149, 0.09091, 0.3149, 0.2273, 0.2362, 0.2727, 0.3149, 0.1818, 0.3149, 0.2273, 0.2362, 0.3182, 0.2362, 0.2727, 0.3149, 0.3182, 0.2362, 0.3636, 0.3149, 0.2727, 0.3149, 0.5, 0.2362, 0.5909, 0.2362, 0.5455, 0.3149, 0.5, 0.2362, 0.5455, 0.1575, 0.5909, 0.2362, 0.5455, 0.1575, 0.6364, 0.1575, 0.5909, 0.2362, 0.6818, 0.2362, 0.7727, 0.2362, 0.7273, 0.3149, 0.6818, 0.2362, 0.7273, 0.1575, 0.7727, 0.2362, 0.7273, 0.1575, 0.8182, 0.1575, 0.7727, 0.2362, 0.8636, 0.2362, 0.9545, 0.2362, 0.9091, 0.3149, 0.8636, 0.2362, 0.9091, 0.1575, 0.9545, 0.2362, 0.9091, 0.1575, 1.0, 0.1575, 0.9545, 0.2362, 0.1364, 0.2362, 0.2273, 0.2362, 0.1818, 0.3149, 0.1364, 0.2362, 0.1818, 0.1575, 0.2273, 0.2362, 0.1818, 0.1575, 0.2727, 0.1575, 0.2273, 0.2362, 0.3182, 0.2362, 0.4091, 0.2362, 0.3636, 0.3149, 0.3182, 0.2362, 0.3636, 0.1575, 0.4091, 0.2362, 0.3636, 0.1575, 0.4545, 0.1575, 0.4091, 0.2362, 0.5, 0.07873, 0.5455, 0.1575, 0.4545, 0.1575, 0.5, 0.07873, 0.5909, 0.07873, 0.5455, 0.1575, 0.5909, 0.07873, 0.6364, 0.1575, 0.5455, 0.1575, 0.6818, 0.07873, 0.7273, 0.1575, 0.6364, 0.1575, 0.6818, 0.07873, 0.7727, 0.07873, 0.7273, 0.1575, 0.7727, 0.07873, 0.8182, 0.1575, 0.7273, 0.1575, 0.8636, 0.07873, 0.9091, 0.1575, 0.8182, 0.1575, 0.8636, 0.07873, 0.9545, 0.07873, 0.9091, 0.1575, 0.9545, 0.07873, 1.0, 0.1575, 0.9091, 0.1575, 0.3636, 0.1575, 0.4091, 0.07873, 0.4545, 0.1575, 0.3636, 0.1575, 0.3182, 0.07873, 0.4091, 0.07873, 0.3182, 0.07873, 0.3636, 0.0, 0.4091, 0.07873, 0.1364, 0.07873, 0.1818, 0.1575, 0.09091, 0.1575, 0.1364, 0.07873, 0.2273, 0.07873, 0.1818, 0.1575, 0.2273, 0.07873, 0.2727, 0.1575, 0.1818, 0.1575, 0.1818, 0.0, 0.2273, 0.07873, 0.1364, 0.07873, 0.2727, 0.1575, 0.3182, 0.07873, 0.3636, 0.1575, 0.9091, 0.0, 0.9545, 0.07873, 0.8636, 0.07873, 0.7273, 0.0, 0.7727, 0.07873, 0.6818, 0.07873, 0.5455, 0.0, 0.5909, 0.07873, 0.5, 0.07873, 0.2727, 0.1575, 0.3636, 0.1575, 0.3182, 0.2362, 0.09091, 0.1575, 0.1818, 0.1575, 0.1364, 0.2362, 0.8182, 0.1575, 0.9091, 0.1575, 0.8636, 0.2362, 0.6364, 0.1575, 0.7273, 0.1575, 0.6818, 0.2362, 0.4545, 0.1575, 0.5455, 0.1575, 0.5, 0.2362, 0.2727, 0.1575, 0.3182, 0.2362, 0.2273, 0.2362, 0.09091, 0.1575, 0.1364, 0.2362, 0.04546, 0.2362, 0.8182, 0.1575, 0.8636, 0.2362, 0.7727, 0.2362, 0.6364, 0.1575, 0.6818, 0.2362, 0.5909, 0.2362, 0.4545, 0.1575, 0.5, 0.2362, 0.4091, 0.2362, 0.1818, 0.3149, 0.2727, 0.3149, 0.2273, 0.3937, 0.0, 0.3149, 0.09091, 0.3149, 0.04546, 0.3937, 0.7273, 0.3149, 0.8182, 0.3149, 0.7727, 0.3937, 0.5455, 0.3149, 0.6364, 0.3149, 0.5909, 0.3937, 0.3636, 0.3149, 0.4545, 0.3149, 0.4091, 0.3937, 0.4091, 0.3937, 0.5, 0.3937, 0.4545, 0.4724, 0.4091, 0.3937, 0.4545, 0.3149, 0.5, 0.3937, 0.4545, 0.3149, 0.5455, 0.3149, 0.5, 0.3937, 0.5909, 0.3937, 0.6818, 0.3937, 0.6364, 0.4724, 0.5909, 0.3937, 0.6364, 0.3149, 0.6818, 0.3937, 0.6364, 0.3149, 0.7273, 0.3149, 0.6818, 0.3937, 0.7727, 0.3937, 0.8636, 0.3937, 0.8182, 0.4724, 0.7727, 0.3937, 0.8182, 0.3149, 0.8636, 0.3937, 0.8182, 0.3149, 0.9091, 0.3149, 0.8636, 0.3937, 0.04546, 0.3937, 0.1364, 0.3937, 0.09091, 0.4724, 0.04546, 0.3937, 0.09091, 0.3149, 0.1364, 0.3937, 0.09091, 0.3149, 0.1818, 0.3149, 0.1364, 0.3937, 0.2273, 0.3937, 0.3182, 0.3937, 0.2727, 0.4724, 0.2273, 0.3937, 0.2727, 0.3149, 0.3182, 0.3937, 0.2727, 0.3149, 0.3636, 0.3149, 0.3182, 0.3937, 0.4091, 0.2362, 0.4545, 0.3149, 0.3636, 0.3149, 0.4091, 0.2362, 0.5, 0.2362, 0.4545, 0.3149, 0.5, 0.2362, 0.5455, 0.3149, 0.4545, 0.3149, 0.5909, 0.2362, 0.6364, 0.3149, 0.5455, 0.3149, 0.5909, 0.2362, 0.6818, 0.2362, 0.6364, 0.3149, 0.6818, 0.2362, 0.7273, 0.3149, 0.6364, 0.3149, 0.7727, 0.2362, 0.8182, 0.3149, 0.7273, 0.3149, 0.7727, 0.2362, 0.8636, 0.2362, 0.8182, 0.3149, 0.8636, 0.2362, 0.9091, 0.3149, 0.8182, 0.3149, 0.04546, 0.2362, 0.09091, 0.3149, 0.0, 0.3149, 0.04546, 0.2362, 0.1364, 0.2362, 0.09091, 0.3149, 0.1364, 0.2362, 0.1818, 0.3149, 0.09091, 0.3149, 0.2273, 0.2362, 0.2727, 0.3149, 0.1818, 0.3149, 0.2273, 0.2362, 0.3182, 0.2362, 0.2727, 0.3149, 0.3182, 0.2362, 0.3636, 0.3149, 0.2727, 0.3149, 0.5, 0.2362, 0.5909, 0.2362, 0.5455, 0.3149, 0.5, 0.2362, 0.5455, 0.1575, 0.5909, 0.2362, 0.5455, 0.1575, 0.6364, 0.1575, 0.5909, 0.2362, 0.6818, 0.2362, 0.7727, 0.2362, 0.7273, 0.3149, 0.6818, 0.2362, 0.7273, 0.1575, 0.7727, 0.2362, 0.7273, 0.1575, 0.8182, 0.1575, 0.7727, 0.2362, 0.8636, 0.2362, 0.9545, 0.2362, 0.9091, 0.3149, 0.8636, 0.2362, 0.9091, 0.1575, 0.9545, 0.2362, 0.9091, 0.1575, 1.0, 0.1575, 0.9545, 0.2362, 0.1364, 0.2362, 0.2273, 0.2362, 0.1818, 0.3149, 0.1364, 0.2362, 0.1818, 0.1575, 0.2273, 0.2362, 0.1818, 0.1575, 0.2727, 0.1575, 0.2273, 0.2362, 0.3182, 0.2362, 0.4091, 0.2362, 0.3636, 0.3149, 0.3182, 0.2362, 0.3636, 0.1575, 0.4091, 0.2362, 0.3636, 0.1575, 0.4545, 0.1575, 0.4091, 0.2362, 0.5, 0.07873, 0.5455, 0.1575, 0.4545, 0.1575, 0.5, 0.07873, 0.5909, 0.07873, 0.5455, 0.1575, 0.5909, 0.07873, 0.6364, 0.1575, 0.5455, 0.1575, 0.6818, 0.07873, 0.7273, 0.1575, 0.6364, 0.1575, 0.6818, 0.07873, 0.7727, 0.07873, 0.7273, 0.1575, 0.7727, 0.07873, 0.8182, 0.1575, 0.7273, 0.1575, 0.8636, 0.07873, 0.9091, 0.1575, 0.8182, 0.1575, 0.8636, 0.07873, 0.9545, 0.07873, 0.9091, 0.1575, 0.9545, 0.07873, 1.0, 0.1575, 0.9091, 0.1575, 0.3636, 0.1575, 0.4091, 0.07873, 0.4545, 0.1575, 0.3636, 0.1575, 0.3182, 0.07873, 0.4091, 0.07873, 0.3182, 0.07873, 0.3636, 0.0, 0.4091, 0.07873, 0.1364, 0.07873, 0.1818, 0.1575, 0.09091, 0.1575, 0.1364, 0.07873, 0.2273, 0.07873, 0.1818, 0.1575, 0.2273, 0.07873, 0.2727, 0.1575, 0.1818, 0.1575, 0.1818, 0.0, 0.2273, 0.07873, 0.1364, 0.07873, 0.2727, 0.1575, 0.3182, 0.07873, 0.3636, 0.1575, 0.9091, 0.0, 0.9545, 0.07873, 0.8636, 0.07873, 0.7273, 0.0, 0.7727, 0.07873, 0.6818, 0.07873, 0.5455, 0.0, 0.5909, 0.07873, 0.5, 0.07873, 0.2727, 0.1575, 0.3636, 0.1575, 0.3182, 0.2362, 0.09091, 0.1575, 0.1818, 0.1575, 0.1364, 0.2362, 0.8182, 0.1575, 0.9091, 0.1575, 0.8636, 0.2362, 0.6364, 0.1575, 0.7273, 0.1575, 0.6818, 0.2362, 0.4545, 0.1575, 0.5455, 0.1575, 0.5, 0.2362, 0.2727, 0.1575, 0.3182, 0.2362, 0.2273, 0.2362, 0.09091, 0.1575, 0.1364, 0.2362, 0.04546, 0.2362, 0.8182, 0.1575, 0.8636, 0.2362, 0.7727, 0.2362, 0.6364, 0.1575, 0.6818, 0.2362, 0.5909, 0.2362, 0.4545, 0.1575, 0.5, 0.2362, 0.4091, 0.2362, 0.1818, 0.3149, 0.2727, 0.3149, 0.2273, 0.3937, 0.0, 0.3149, 0.09091, 0.3149, 0.04546, 0.3937, 0.7273, 0.3149, 0.8182, 0.3149, 0.7727, 0.3937, 0.5455, 0.3149, 0.6364, 0.3149, 0.5909, 0.3937, 0.3636, 0.3149, 0.4545, 0.3149, 0.4091, 0.3937, 0.4091, 0.3937, 0.5, 0.3937, 0.4545, 0.4724, 0.4091, 0.3937, 0.4545, 0.3149, 0.5, 0.3937, 0.4545, 0.3149, 0.5455, 0.3149, 0.5, 0.3937, 0.5909, 0.3937, 0.6818, 0.3937, 0.6364, 0.4724, 0.5909, 0.3937, 0.6364, 0.3149, 0.6818, 0.3937, 0.6364, 0.3149, 0.7273, 0.3149, 0.6818, 0.3937, 0.7727, 0.3937, 0.8636, 0.3937, 0.8182, 0.4724, 0.7727, 0.3937, 0.8182, 0.3149, 0.8636, 0.3937, 0.8182, 0.3149, 0.9091, 0.3149, 0.8636, 0.3937, 0.04546, 0.3937, 0.1364, 0.3937, 0.09091, 0.4724, 0.04546, 0.3937, 0.09091, 0.3149, 0.1364, 0.3937, 0.09091, 0.3149, 0.1818, 0.3149, 0.1364, 0.3937, 0.2273, 0.3937, 0.3182, 0.3937, 0.2727, 0.4724, 0.2273, 0.3937, 0.2727, 0.3149, 0.3182, 0.3937, 0.2727, 0.3149, 0.3636, 0.3149, 0.3182, 0.3937, 0.4091, 0.2362, 0.4545, 0.3149, 0.3636, 0.3149, 0.4091, 0.2362, 0.5, 0.2362, 0.4545, 0.3149, 0.5, 0.2362, 0.5455, 0.3149, 0.4545, 0.3149, 0.5909, 0.2362, 0.6364, 0.3149, 0.5455, 0.3149, 0.5909, 0.2362, 0.6818, 0.2362, 0.6364, 0.3149, 0.6818, 0.2362, 0.7273, 0.3149, 0.6364, 0.3149, 0.7727, 0.2362, 0.8182, 0.3149, 0.7273, 0.3149, 0.7727, 0.2362, 0.8636, 0.2362, 0.8182, 0.3149, 0.8636, 0.2362, 0.9091, 0.3149, 0.8182, 0.3149, 0.04546, 0.2362, 0.09091, 0.3149, 0.0, 0.3149, 0.04546, 0.2362, 0.1364, 0.2362, 0.09091, 0.3149, 0.1364, 0.2362, 0.1818, 0.3149, 0.09091, 0.3149, 0.2273, 0.2362, 0.2727, 0.3149, 0.1818, 0.3149, 0.2273, 0.2362, 0.3182, 0.2362, 0.2727, 0.3149, 0.3182, 0.2362, 0.3636, 0.3149, 0.2727, 0.3149, 0.5, 0.2362, 0.5909, 0.2362, 0.5455, 0.3149, 0.5, 0.2362, 0.5455, 0.1575, 0.5909, 0.2362, 0.5455, 0.1575, 0.6364, 0.1575, 0.5909, 0.2362, 0.6818, 0.2362, 0.7727, 0.2362, 0.7273, 0.3149, 0.6818, 0.2362, 0.7273, 0.1575, 0.7727, 0.2362, 0.7273, 0.1575, 0.8182, 0.1575, 0.7727, 0.2362, 0.8636, 0.2362, 0.9545, 0.2362, 0.9091, 0.3149, 0.8636, 0.2362, 0.9091, 0.1575, 0.9545, 0.2362, 0.9091, 0.1575, 1.0, 0.1575, 0.9545, 0.2362, 0.1364, 0.2362, 0.2273, 0.2362, 0.1818, 0.3149, 0.1364, 0.2362, 0.1818, 0.1575, 0.2273, 0.2362, 0.1818, 0.1575, 0.2727, 0.1575, 0.2273, 0.2362, 0.3182, 0.2362, 0.4091, 0.2362, 0.3636, 0.3149, 0.3182, 0.2362, 0.3636, 0.1575, 0.4091, 0.2362, 0.3636, 0.1575, 0.4545, 0.1575, 0.4091, 0.2362, 0.5, 0.07873, 0.5455, 0.1575, 0.4545, 0.1575, 0.5, 0.07873, 0.5909, 0.07873, 0.5455, 0.1575, 0.5909, 0.07873, 0.6364, 0.1575, 0.5455, 0.1575, 0.6818, 0.07873, 0.7273, 0.1575, 0.6364, 0.1575, 0.6818, 0.07873, 0.7727, 0.07873, 0.7273, 0.1575, 0.7727, 0.07873, 0.8182, 0.1575, 0.7273, 0.1575, 0.8636, 0.07873, 0.9091, 0.1575, 0.8182, 0.1575, 0.8636, 0.07873, 0.9545, 0.07873, 0.9091, 0.1575, 0.9545, 0.07873, 1.0, 0.1575, 0.9091, 0.1575, 0.3636, 0.1575, 0.4091, 0.07873, 0.4545, 0.1575, 0.3636, 0.1575, 0.3182, 0.07873, 0.4091, 0.07873, 0.3182, 0.07873, 0.3636, 0.0, 0.4091, 0.07873, 0.1364, 0.07873, 0.1818, 0.1575, 0.09091, 0.1575, 0.1364, 0.07873, 0.2273, 0.07873, 0.1818, 0.1575, 0.2273, 0.07873, 0.2727, 0.1575, 0.1818, 0.1575, 0.1364, 0.07873, 0.2273, 0.07873, 0.1818, 0.1575, 0.9545, 0.07873, 1.0, 0.1575, 0.9091, 0.1575, 0.2273, 0.07873, 0.2727, 0.1575, 0.1818, 0.1575, 0.1364, 0.07873, 0.1818, 0.1575, 0.09091, 0.1575, 0.3182, 0.07873, 0.3636, 0.0, 0.4091, 0.07873, 0.8636, 0.07873, 0.9545, 0.07873, 0.9091, 0.1575, 0.6818, 0.07873, 0.7273, 0.1575, 0.6364, 0.1575, 0.3182, 0.2362, 0.3636, 0.1575, 0.4091, 0.2362, 0.9091, 0.1575, 1.0, 0.1575, 0.9545, 0.2362, 0.5455, 0.1575, 0.6364, 0.1575, 0.5909, 0.2362, 0.8636, 0.07873, 0.9091, 0.1575, 0.8182, 0.1575, 0.5909, 0.07873, 0.6364, 0.1575, 0.5455, 0.1575, 0.3182, 0.2362, 0.4091, 0.2362, 0.3636, 0.3149, 0.8636, 0.2362, 0.9091, 0.1575, 0.9545, 0.2362, 0.5, 0.2362, 0.5455, 0.1575, 0.5909, 0.2362, 0.2273, 0.2362, 0.2727, 0.3149, 0.1818, 0.3149, 0.7727, 0.2362, 0.8636, 0.2362, 0.8182, 0.3149, 0.5, 0.2362, 0.5455, 0.3149, 0.4545, 0.3149, 0.2273, 0.3937, 0.3182, 0.3937, 0.2727, 0.4724, 0.7727, 0.3937, 0.8182, 0.3149, 0.8636, 0.3937, 0.5909, 0.3937, 0.6818, 0.3937, 0.6364, 0.4724, 0.1818, 0.0, 0.2273, 0.07873, 0.1364, 0.07873, 0.09091, 0.3149, 0.1818, 0.3149, 0.1364, 0.3937, 0.4091, 0.3937, 0.5, 0.3937, 0.4545, 0.4724, 0.2727, 0.1575, 0.3182, 0.07873, 0.3636, 0.1575, 0.4091, 0.2362, 0.5, 0.2362, 0.4545, 0.3149, 0.4091, 0.3937, 0.4545, 0.3149, 0.5, 0.3937, 0.9091, 0.0, 0.9545, 0.07873, 0.8636, 0.07873, 0.7727, 0.2362, 0.8182, 0.3149, 0.7273, 0.3149, 0.4545, 0.3149, 0.5455, 0.3149, 0.5, 0.3937, 0.7273, 0.0, 0.7727, 0.07873, 0.6818, 0.07873, 0.1364, 0.2362, 0.1818, 0.3149, 0.09091, 0.3149, 0.5909, 0.3937, 0.6364, 0.3149, 0.6818, 0.3937, 0.5455, 0.0, 0.5909, 0.07873, 0.5, 0.07873, 0.6364, 0.3149, 0.7273, 0.3149, 0.6818, 0.3937, 0.8182, 0.3149, 0.9091, 0.3149, 0.8636, 0.3937, 0.6364, 0.1575, 0.7273, 0.1575, 0.6818, 0.2362, 0.04546, 0.3937, 0.09091, 0.3149, 0.1364, 0.3937, 0.2273, 0.3937, 0.2727, 0.3149, 0.3182, 0.3937, 0.2727, 0.1575, 0.3636, 0.1575, 0.3182, 0.2362, 0.4091, 0.2362, 0.4545, 0.3149, 0.3636, 0.3149, 0.5909, 0.2362, 0.6364, 0.3149, 0.5455, 0.3149, 0.09091, 0.1575, 0.1818, 0.1575, 0.1364, 0.2362, 0.6818, 0.2362, 0.7273, 0.3149, 0.6364, 0.3149, 0.8636, 0.2362, 0.9091, 0.3149, 0.8182, 0.3149, 0.8182, 0.1575, 0.9091, 0.1575, 0.8636, 0.2362, 0.04546, 0.2362, 0.1364, 0.2362, 0.09091, 0.3149, 0.2273, 0.2362, 0.3182, 0.2362, 0.2727, 0.3149, 0.4545, 0.1575, 0.5455, 0.1575, 0.5, 0.2362, 0.7727, 0.3937, 0.8636, 0.3937, 0.8182, 0.4724, 0.2727, 0.3149, 0.3636, 0.3149, 0.3182, 0.3937, 0.2727, 0.1575, 0.3182, 0.2362, 0.2273, 0.2362, 0.7273, 0.1575, 0.8182, 0.1575, 0.7727, 0.2362, 0.5909, 0.2362, 0.6818, 0.2362, 0.6364, 0.3149, 0.09091, 0.1575, 0.1364, 0.2362, 0.04546, 0.2362, 0.1364, 0.2362, 0.1818, 0.1575, 0.2273, 0.2362, 0.04546, 0.2362, 0.09091, 0.3149, 0.0, 0.3149, 0.8182, 0.1575, 0.8636, 0.2362, 0.7727, 0.2362, 0.5, 0.07873, 0.5455, 0.1575, 0.4545, 0.1575, 0.3182, 0.2362, 0.3636, 0.3149, 0.2727, 0.3149, 0.0, 0.3149, 0.09091, 0.3149, 0.04546, 0.3937, 0.7727, 0.07873, 0.8182, 0.1575, 0.7273, 0.1575, 0.04546, 0.3937, 0.1364, 0.3937, 0.09091, 0.4724, 0.1818, 0.3149, 0.2727, 0.3149, 0.2273, 0.3937, 0.5, 0.2362, 0.5909, 0.2362, 0.5455, 0.3149, 0.6818, 0.2362, 0.7727, 0.2362, 0.7273, 0.3149, 0.4545, 0.1575, 0.5, 0.2362, 0.4091, 0.2362, 0.8636, 0.2362, 0.9545, 0.2362, 0.9091, 0.3149, 0.1364, 0.2362, 0.2273, 0.2362, 0.1818, 0.3149, 0.6364, 0.1575, 0.6818, 0.2362, 0.5909, 0.2362, 0.1818, 0.1575, 0.2727, 0.1575, 0.2273, 0.2362, 0.3636, 0.1575, 0.4545, 0.1575, 0.4091, 0.2362, 0.3636, 0.3149, 0.4545, 0.3149, 0.4091, 0.3937, 0.5, 0.07873, 0.5909, 0.07873, 0.5455, 0.1575, 0.6818, 0.2362, 0.7273, 0.1575, 0.7727, 0.2362, 0.7273, 0.3149, 0.8182, 0.3149, 0.7727, 0.3937, 0.3636, 0.1575, 0.3182, 0.07873, 0.4091, 0.07873, 0.6818, 0.07873, 0.7727, 0.07873, 0.7273, 0.1575, 0.5455, 0.3149, 0.6364, 0.3149, 0.5909, 0.3937, 0.3636, 0.1575, 0.4091, 0.07873, 0.4545, 0.1575, 0.2273, 0.07873, 0.2727, 0.1575, 0.1818, 0.1575, 0.8636, 0.07873, 0.9091, 0.1575, 0.8182, 0.1575, 0.1364, 0.07873, 0.1818, 0.1575, 0.09091, 0.1575, 0.9545, 0.07873, 1.0, 0.1575, 0.9091, 0.1575, 0.8636, 0.07873, 0.9545, 0.07873, 0.9091, 0.1575, 0.5909, 0.07873, 0.6364, 0.1575, 0.5455, 0.1575, 0.2273, 0.2362, 0.2727, 0.3149, 0.1818, 0.3149, 0.09091, 0.3149, 0.1818, 0.3149, 0.1364, 0.3937, 0.5909, 0.3937, 0.6364, 0.3149, 0.6818, 0.3937, 0.09091, 0.1575, 0.1818, 0.1575, 0.1364, 0.2362, 0.5455, 0.1575, 0.6364, 0.1575, 0.5909, 0.2362, 0.2273, 0.3937, 0.3182, 0.3937, 0.2727, 0.4724, 0.1818, 0.0, 0.2273, 0.07873, 0.1364, 0.07873, 0.5455, 0.0, 0.5909, 0.07873, 0.5, 0.07873, 0.6818, 0.2362, 0.7273, 0.3149, 0.6364, 0.3149, 0.8182, 0.1575, 0.9091, 0.1575, 0.8636, 0.2362, 0.7273, 0.1575, 0.8182, 0.1575, 0.7727, 0.2362, 0.5, 0.07873, 0.5455, 0.1575, 0.4545, 0.1575, 0.1818, 0.3149, 0.2727, 0.3149, 0.2273, 0.3937, 0.3636, 0.3149, 0.4545, 0.3149, 0.4091, 0.3937, 0.6818, 0.07873, 0.7727, 0.07873, 0.7273, 0.1575, 0.1364, 0.07873, 0.2273, 0.07873, 0.1818, 0.1575, 0.0, 0.3149, 0.09091, 0.3149, 0.04546, 0.3937, 0.6818, 0.2362, 0.7273, 0.1575, 0.7727, 0.2362, 0.3182, 0.07873, 0.3636, 0.0, 0.4091, 0.07873, 0.3182, 0.2362, 0.3636, 0.3149, 0.2727, 0.3149, 0.7273, 0.3149, 0.8182, 0.3149, 0.7727, 0.3937, 0.9091, 0.1575, 1.0, 0.1575, 0.9545, 0.2362, 0.2727, 0.1575, 0.3182, 0.2362, 0.2273, 0.2362, 0.3636, 0.1575, 0.3182, 0.07873, 0.4091, 0.07873, 0.8636, 0.2362, 0.9091, 0.1575, 0.9545, 0.2362, 0.4545, 0.1575, 0.5455, 0.1575, 0.5, 0.2362, 0.5455, 0.3149, 0.6364, 0.3149, 0.5909, 0.3937, 0.3182, 0.2362, 0.4091, 0.2362, 0.3636, 0.3149, 0.1818, 0.1575, 0.2727, 0.1575, 0.2273, 0.2362, 0.8636, 0.2362, 0.9545, 0.2362, 0.9091, 0.3149, 0.6364, 0.3149, 0.7273, 0.3149, 0.6818, 0.3937, 0.1364, 0.2362, 0.2273, 0.2362, 0.1818, 0.3149, 0.5, 0.2362, 0.5909, 0.2362, 0.5455, 0.3149, 0.5909, 0.3937, 0.6818, 0.3937, 0.6364, 0.4724, 0.8182, 0.1575, 0.8636, 0.2362, 0.7727, 0.2362, 0.1364, 0.2362, 0.1818, 0.1575, 0.2273, 0.2362, 0.2727, 0.1575, 0.3182, 0.07873, 0.3636, 0.1575, 0.09091, 0.1575, 0.1364, 0.2362, 0.04546, 0.2362, 0.5909, 0.2362, 0.6818, 0.2362, 0.6364, 0.3149, 0.4545, 0.3149, 0.5455, 0.3149, 0.5, 0.3937, 0.7727, 0.3937, 0.8636, 0.3937, 0.8182, 0.4724, 0.04546, 0.2362, 0.1364, 0.2362, 0.09091, 0.3149, 0.4091, 0.2362, 0.4545, 0.3149, 0.3636, 0.3149, 0.3636, 0.1575, 0.4545, 0.1575, 0.4091, 0.2362, 0.6818, 0.2362, 0.7727, 0.2362, 0.7273, 0.3149, 0.4091, 0.3937, 0.4545, 0.3149, 0.5, 0.3937, 0.8182, 0.3149, 0.9091, 0.3149, 0.8636, 0.3937, 0.04546, 0.2362, 0.09091, 0.3149, 0.0, 0.3149, 0.7273, 0.0, 0.7727, 0.07873, 0.6818, 0.07873, 0.9091, 0.0, 0.9545, 0.07873, 0.8636, 0.07873, 0.2727, 0.3149, 0.3636, 0.3149, 0.3182, 0.3937, 0.6364, 0.1575, 0.7273, 0.1575, 0.6818, 0.2362, 0.5, 0.2362, 0.5455, 0.3149, 0.4545, 0.3149, 0.2273, 0.2362, 0.3182, 0.2362, 0.2727, 0.3149, 0.4545, 0.1575, 0.5, 0.2362, 0.4091, 0.2362, 0.5, 0.2362, 0.5455, 0.1575, 0.5909, 0.2362, 0.6364, 0.1575, 0.6818, 0.2362, 0.5909, 0.2362, 0.7727, 0.07873, 0.8182, 0.1575, 0.7273, 0.1575, 0.5909, 0.2362, 0.6364, 0.3149, 0.5455, 0.3149, 0.04546, 0.3937, 0.09091, 0.3149, 0.1364, 0.3937, 0.2727, 0.1575, 0.3636, 0.1575, 0.3182, 0.2362, 0.1364, 0.2362, 0.1818, 0.3149, 0.09091, 0.3149, 0.7727, 0.2362, 0.8182, 0.3149, 0.7273, 0.3149, 0.8636, 0.2362, 0.9091, 0.3149, 0.8182, 0.3149, 0.4091, 0.2362, 0.5, 0.2362, 0.4545, 0.3149, 0.4091, 0.3937, 0.5, 0.3937, 0.4545, 0.4724, 0.04546, 0.3937, 0.1364, 0.3937, 0.09091, 0.4724, 0.7727, 0.3937, 0.8182, 0.3149, 0.8636, 0.3937, 0.2273, 0.3937, 0.2727, 0.3149, 0.3182, 0.3937, 0.5, 0.07873, 0.5909, 0.07873, 0.5455, 0.1575, 0.6818, 0.07873, 0.7273, 0.1575, 0.6364, 0.1575, 0.7727, 0.2362, 0.8636, 0.2362, 0.8182, 0.3149, 0.3636, 0.1575, 0.4091, 0.07873, 0.4545, 0.1575, 0.3182, 0.2362, 0.3636, 0.1575, 0.4091, 0.2362, 0.2273, 0.07873, 0.2727, 0.1575, 0.1818, 0.1575, 0.8636, 0.07873, 0.9091, 0.1575, 0.8182, 0.1575, 0.1364, 0.07873, 0.1818, 0.1575, 0.09091, 0.1575, 0.9545, 0.07873, 1.0, 0.1575, 0.9091, 0.1575, 0.8636, 0.07873, 0.9545, 0.07873, 0.9091, 0.1575, 0.5909, 0.07873, 0.6364, 0.1575, 0.5455, 0.1575, 0.2273, 0.2362, 0.2727, 0.3149, 0.1818, 0.3149, 0.09091, 0.3149, 0.1818, 0.3149, 0.1364, 0.3937, 0.5909, 0.3937, 0.6364, 0.3149, 0.6818, 0.3937, 0.09091, 0.1575, 0.1818, 0.1575, 0.1364, 0.2362, 0.5455, 0.1575, 0.6364, 0.1575, 0.5909, 0.2362, 0.2273, 0.3937, 0.3182, 0.3937, 0.2727, 0.4724, 0.1818, 0.0, 0.2273, 0.07873, 0.1364, 0.07873, 0.5455, 0.0, 0.5909, 0.07873, 0.5, 0.07873, 0.6818, 0.2362, 0.7273, 0.3149, 0.6364, 0.3149, 0.8182, 0.1575, 0.9091, 0.1575, 0.8636, 0.2362, 0.7273, 0.1575, 0.8182, 0.1575, 0.7727, 0.2362, 0.5, 0.07873, 0.5455, 0.1575, 0.4545, 0.1575, 0.1818, 0.3149, 0.2727, 0.3149, 0.2273, 0.3937, 0.3636, 0.3149, 0.4545, 0.3149, 0.4091, 0.3937, 0.6818, 0.07873, 0.7727, 0.07873, 0.7273, 0.1575, 0.1364, 0.07873, 0.2273, 0.07873, 0.1818, 0.1575, 0.0, 0.3149, 0.09091, 0.3149, 0.04546, 0.3937, 0.6818, 0.2362, 0.7273, 0.1575, 0.7727, 0.2362, 0.3182, 0.07873, 0.3636, 0.0, 0.4091, 0.07873, 0.3182, 0.2362, 0.3636, 0.3149, 0.2727, 0.3149, 0.7273, 0.3149, 0.8182, 0.3149, 0.7727, 0.3937, 0.9091, 0.1575, 1.0, 0.1575, 0.9545, 0.2362, 0.2727, 0.1575, 0.3182, 0.2362, 0.2273, 0.2362, 0.3636, 0.1575, 0.3182, 0.07873, 0.4091, 0.07873, 0.8636, 0.2362, 0.9091, 0.1575, 0.9545, 0.2362, 0.4545, 0.1575, 0.5455, 0.1575, 0.5, 0.2362, 0.5455, 0.3149, 0.6364, 0.3149, 0.5909, 0.3937, 0.3182, 0.2362, 0.4091, 0.2362, 0.3636, 0.3149, 0.1818, 0.1575, 0.2727, 0.1575, 0.2273, 0.2362, 0.8636, 0.2362, 0.9545, 0.2362, 0.9091, 0.3149, 0.6364, 0.3149, 0.7273, 0.3149, 0.6818, 0.3937, 0.1364, 0.2362, 0.2273, 0.2362, 0.1818, 0.3149, 0.5, 0.2362, 0.5909, 0.2362, 0.5455, 0.3149, 0.5909, 0.3937, 0.6818, 0.3937, 0.6364, 0.4724, 0.8182, 0.1575, 0.8636, 0.2362, 0.7727, 0.2362, 0.1364, 0.2362, 0.1818, 0.1575, 0.2273, 0.2362, 0.2727, 0.1575, 0.3182, 0.07873, 0.3636, 0.1575, 0.09091, 0.1575, 0.1364, 0.2362, 0.04546, 0.2362, 0.5909, 0.2362, 0.6818, 0.2362, 0.6364, 0.3149, 0.4545, 0.3149, 0.5455, 0.3149, 0.5, 0.3937, 0.7727, 0.3937, 0.8636, 0.3937, 0.8182, 0.4724, 0.04546, 0.2362, 0.1364, 0.2362, 0.09091, 0.3149, 0.4091, 0.2362, 0.4545, 0.3149, 0.3636, 0.3149, 0.3636, 0.1575, 0.4545, 0.1575, 0.4091, 0.2362, 0.6818, 0.2362, 0.7727, 0.2362, 0.7273, 0.3149, 0.4091, 0.3937, 0.4545, 0.3149, 0.5, 0.3937, 0.8182, 0.3149, 0.9091, 0.3149, 0.8636, 0.3937, 0.04546, 0.2362, 0.09091, 0.3149, 0.0, 0.3149, 0.7273, 0.0, 0.7727, 0.07873, 0.6818, 0.07873, 0.9091, 0.0, 0.9545, 0.07873, 0.8636, 0.07873, 0.2727, 0.3149, 0.3636, 0.3149, 0.3182, 0.3937, 0.6364, 0.1575, 0.7273, 0.1575, 0.6818, 0.2362, 0.5, 0.2362, 0.5455, 0.3149, 0.4545, 0.3149, 0.2273, 0.2362, 0.3182, 0.2362, 0.2727, 0.3149, 0.4545, 0.1575, 0.5, 0.2362, 0.4091, 0.2362, 0.5, 0.2362, 0.5455, 0.1575, 0.5909, 0.2362, 0.6364, 0.1575, 0.6818, 0.2362, 0.5909, 0.2362, 0.7727, 0.07873, 0.8182, 0.1575, 0.7273, 0.1575, 0.5909, 0.2362, 0.6364, 0.3149, 0.5455, 0.3149, 0.04546, 0.3937, 0.09091, 0.3149, 0.1364, 0.3937, 0.2727, 0.1575, 0.3636, 0.1575, 0.3182, 0.2362, 0.1364, 0.2362, 0.1818, 0.3149, 0.09091, 0.3149, 0.7727, 0.2362, 0.8182, 0.3149, 0.7273, 0.3149, 0.8636, 0.2362, 0.9091, 0.3149, 0.8182, 0.3149, 0.4091, 0.2362, 0.5, 0.2362, 0.4545, 0.3149, 0.4091, 0.3937, 0.5, 0.3937, 0.4545, 0.4724, 0.04546, 0.3937, 0.1364, 0.3937, 0.09091, 0.4724, 0.7727, 0.3937, 0.8182, 0.3149, 0.8636, 0.3937, 0.2273, 0.3937, 0.2727, 0.3149, 0.3182, 0.3937, 0.5, 0.07873, 0.5909, 0.07873, 0.5455, 0.1575, 0.6818, 0.07873, 0.7273, 0.1575, 0.6364, 0.1575, 0.7727, 0.2362, 0.8636, 0.2362, 0.8182, 0.3149, 0.3636, 0.1575, 0.4091, 0.07873, 0.4545, 0.1575, 0.3182, 0.2362, 0.3636, 0.1575, 0.4091, 0.2362, 0.1818, 0.0, 0.2273, 0.07873, 0.1364, 0.07873, 0.2727, 0.1575, 0.3182, 0.07873, 0.3636, 0.1575, 0.9091, 0.0, 0.9545, 0.07873, 0.8636, 0.07873, 0.7273, 0.0, 0.7727, 0.07873, 0.6818, 0.07873, 0.5455, 0.0, 0.5909, 0.07873, 0.5, 0.07873, 0.2727, 0.1575, 0.3636, 0.1575, 0.3182, 0.2362, 0.09091, 0.1575, 0.1818, 0.1575, 0.1364, 0.2362, 0.8182, 0.1575, 0.9091, 0.1575, 0.8636, 0.2362, 0.6364, 0.1575, 0.7273, 0.1575, 0.6818, 0.2362, 0.4545, 0.1575, 0.5455, 0.1575, 0.5, 0.2362, 0.2727, 0.1575, 0.3182, 0.2362, 0.2273, 0.2362, 0.09091, 0.1575, 0.1364, 0.2362, 0.04546, 0.2362, 0.8182, 0.1575, 0.8636, 0.2362, 0.7727, 0.2362, 0.6364, 0.1575, 0.6818, 0.2362, 0.5909, 0.2362, 0.4545, 0.1575, 0.5, 0.2362, 0.4091, 0.2362, 0.1818, 0.3149, 0.2727, 0.3149, 0.2273, 0.3937, 0.0, 0.3149, 0.09091, 0.3149, 0.04546, 0.3937, 0.7273, 0.3149, 0.8182, 0.3149, 0.7727, 0.3937, 0.5455, 0.3149, 0.6364, 0.3149, 0.5909, 0.3937, 0.3636, 0.3149, 0.4545, 0.3149, 0.4091, 0.3937, 0.4091, 0.3937, 0.5, 0.3937, 0.4545, 0.4724, 0.4091, 0.3937, 0.4545, 0.3149, 0.5, 0.3937, 0.4545, 0.3149, 0.5455, 0.3149, 0.5, 0.3937, 0.5909, 0.3937, 0.6818, 0.3937, 0.6364, 0.4724, 0.5909, 0.3937, 0.6364, 0.3149, 0.6818, 0.3937, 0.6364, 0.3149, 0.7273, 0.3149, 0.6818, 0.3937, 0.7727, 0.3937, 0.8636, 0.3937, 0.8182, 0.4724, 0.7727, 0.3937, 0.8182, 0.3149, 0.8636, 0.3937, 0.8182, 0.3149, 0.9091, 0.3149, 0.8636, 0.3937, 0.04546, 0.3937, 0.1364, 0.3937, 0.09091, 0.4724, 0.04546, 0.3937, 0.09091, 0.3149, 0.1364, 0.3937, 0.09091, 0.3149, 0.1818, 0.3149, 0.1364, 0.3937, 0.2273, 0.3937, 0.3182, 0.3937, 0.2727, 0.4724, 0.2273, 0.3937, 0.2727, 0.3149, 0.3182, 0.3937, 0.2727, 0.3149, 0.3636, 0.3149, 0.3182, 0.3937, 0.4091, 0.2362, 0.4545, 0.3149, 0.3636, 0.3149, 0.4091, 0.2362, 0.5, 0.2362, 0.4545, 0.3149, 0.5, 0.2362, 0.5455, 0.3149, 0.4545, 0.3149, 0.5909, 0.2362, 0.6364, 0.3149, 0.5455, 0.3149, 0.5909, 0.2362, 0.6818, 0.2362, 0.6364, 0.3149, 0.6818, 0.2362, 0.7273, 0.3149, 0.6364, 0.3149, 0.7727, 0.2362, 0.8182, 0.3149, 0.7273, 0.3149, 0.7727, 0.2362, 0.8636, 0.2362, 0.8182, 0.3149, 0.8636, 0.2362, 0.9091, 0.3149, 0.8182, 0.3149, 0.04546, 0.2362, 0.09091, 0.3149, 0.0, 0.3149, 0.04546, 0.2362, 0.1364, 0.2362, 0.09091, 0.3149, 0.1364, 0.2362, 0.1818, 0.3149, 0.09091, 0.3149, 0.2273, 0.2362, 0.2727, 0.3149, 0.1818, 0.3149, 0.2273, 0.2362, 0.3182, 0.2362, 0.2727, 0.3149, 0.3182, 0.2362, 0.3636, 0.3149, 0.2727, 0.3149, 0.5, 0.2362, 0.5909, 0.2362, 0.5455, 0.3149, 0.5, 0.2362, 0.5455, 0.1575, 0.5909, 0.2362, 0.5455, 0.1575, 0.6364, 0.1575, 0.5909, 0.2362, 0.6818, 0.2362, 0.7727, 0.2362, 0.7273, 0.3149, 0.6818, 0.2362, 0.7273, 0.1575, 0.7727, 0.2362, 0.7273, 0.1575, 0.8182, 0.1575, 0.7727, 0.2362, 0.8636, 0.2362, 0.9545, 0.2362, 0.9091, 0.3149, 0.8636, 0.2362, 0.9091, 0.1575, 0.9545, 0.2362, 0.9091, 0.1575, 1.0, 0.1575, 0.9545, 0.2362, 0.1364, 0.2362, 0.2273, 0.2362, 0.1818, 0.3149, 0.1364, 0.2362, 0.1818, 0.1575, 0.2273, 0.2362, 0.1818, 0.1575, 0.2727, 0.1575, 0.2273, 0.2362, 0.3182, 0.2362, 0.4091, 0.2362, 0.3636, 0.3149, 0.3182, 0.2362, 0.3636, 0.1575, 0.4091, 0.2362, 0.3636, 0.1575, 0.4545, 0.1575, 0.4091, 0.2362, 0.5, 0.07873, 0.5455, 0.1575, 0.4545, 0.1575, 0.5, 0.07873, 0.5909, 0.07873, 0.5455, 0.1575, 0.5909, 0.07873, 0.6364, 0.1575, 0.5455, 0.1575, 0.6818, 0.07873, 0.7273, 0.1575, 0.6364, 0.1575, 0.6818, 0.07873, 0.7727, 0.07873, 0.7273, 0.1575, 0.7727, 0.07873, 0.8182, 0.1575, 0.7273, 0.1575, 0.8636, 0.07873, 0.9091, 0.1575, 0.8182, 0.1575, 0.8636, 0.07873, 0.9545, 0.07873, 0.9091, 0.1575, 0.9545, 0.07873, 1.0, 0.1575, 0.9091, 0.1575, 0.3636, 0.1575, 0.4091, 0.07873, 0.4545, 0.1575, 0.3636, 0.1575, 0.3182, 0.07873, 0.4091, 0.07873, 0.3182, 0.07873, 0.3636, 0.0, 0.4091, 0.07873, 0.1364, 0.07873, 0.1818, 0.1575, 0.09091, 0.1575, 0.1364, 0.07873, 0.2273, 0.07873, 0.1818, 0.1575, 0.2273, 0.07873, 0.2727, 0.1575, 0.1818, 0.1575, 0.2273, 0.07873, 0.2727, 0.1575, 0.1818, 0.1575, 0.8636, 0.07873, 0.9091, 0.1575, 0.8182, 0.1575, 0.1364, 0.07873, 0.1818, 0.1575, 0.09091, 0.1575, 0.9545, 0.07873, 1.0, 0.1575, 0.9091, 0.1575, 0.8636, 0.07873, 0.9545, 0.07873, 0.9091, 0.1575, 0.5909, 0.07873, 0.6364, 0.1575, 0.5455, 0.1575, 0.2273, 0.2362, 0.2727, 0.3149, 0.1818, 0.3149, 0.09091, 0.3149, 0.1818, 0.3149, 0.1364, 0.3937, 0.5909, 0.3937, 0.6364, 0.3149, 0.6818, 0.3937, 0.09091, 0.1575, 0.1818, 0.1575, 0.1364, 0.2362, 0.5455, 0.1575, 0.6364, 0.1575, 0.5909, 0.2362, 0.2273, 0.3937, 0.3182, 0.3937, 0.2727, 0.4724, 0.1818, 0.0, 0.2273, 0.07873, 0.1364, 0.07873, 0.5455, 0.0, 0.5909, 0.07873, 0.5, 0.07873, 0.6818, 0.2362, 0.7273, 0.3149, 0.6364, 0.3149, 0.8182, 0.1575, 0.9091, 0.1575, 0.8636, 0.2362, 0.7273, 0.1575, 0.8182, 0.1575, 0.7727, 0.2362, 0.5, 0.07873, 0.5455, 0.1575, 0.4545, 0.1575, 0.1818, 0.3149, 0.2727, 0.3149, 0.2273, 0.3937, 0.3636, 0.3149, 0.4545, 0.3149, 0.4091, 0.3937, 0.6818, 0.07873, 0.7727, 0.07873, 0.7273, 0.1575, 0.1364, 0.07873, 0.2273, 0.07873, 0.1818, 0.1575, 0.0, 0.3149, 0.09091, 0.3149, 0.04546, 0.3937, 0.6818, 0.2362, 0.7273, 0.1575, 0.7727, 0.2362, 0.3182, 0.07873, 0.3636, 0.0, 0.4091, 0.07873, 0.3182, 0.2362, 0.3636, 0.3149, 0.2727, 0.3149, 0.7273, 0.3149, 0.8182, 0.3149, 0.7727, 0.3937, 0.9091, 0.1575, 1.0, 0.1575, 0.9545, 0.2362, 0.2727, 0.1575, 0.3182, 0.2362, 0.2273, 0.2362, 0.3636, 0.1575, 0.3182, 0.07873, 0.4091, 0.07873, 0.8636, 0.2362, 0.9091, 0.1575, 0.9545, 0.2362, 0.4545, 0.1575, 0.5455, 0.1575, 0.5, 0.2362, 0.5455, 0.3149, 0.6364, 0.3149, 0.5909, 0.3937, 0.3182, 0.2362, 0.4091, 0.2362, 0.3636, 0.3149, 0.1818, 0.1575, 0.2727, 0.1575, 0.2273, 0.2362, 0.8636, 0.2362, 0.9545, 0.2362, 0.9091, 0.3149, 0.6364, 0.3149, 0.7273, 0.3149, 0.6818, 0.3937, 0.1364, 0.2362, 0.2273, 0.2362, 0.1818, 0.3149, 0.5, 0.2362, 0.5909, 0.2362, 0.5455, 0.3149, 0.5909, 0.3937, 0.6818, 0.3937, 0.6364, 0.4724, 0.8182, 0.1575, 0.8636, 0.2362, 0.7727, 0.2362, 0.1364, 0.2362, 0.1818, 0.1575, 0.2273, 0.2362, 0.2727, 0.1575, 0.3182, 0.07873, 0.3636, 0.1575, 0.09091, 0.1575, 0.1364, 0.2362, 0.04546, 0.2362, 0.5909, 0.2362, 0.6818, 0.2362, 0.6364, 0.3149, 0.4545, 0.3149, 0.5455, 0.3149, 0.5, 0.3937, 0.7727, 0.3937, 0.8636, 0.3937, 0.8182, 0.4724, 0.04546, 0.2362, 0.1364, 0.2362, 0.09091, 0.3149, 0.4091, 0.2362, 0.4545, 0.3149, 0.3636, 0.3149, 0.3636, 0.1575, 0.4545, 0.1575, 0.4091, 0.2362, 0.6818, 0.2362, 0.7727, 0.2362, 0.7273, 0.3149, 0.4091, 0.3937, 0.4545, 0.3149, 0.5, 0.3937, 0.8182, 0.3149, 0.9091, 0.3149, 0.8636, 0.3937, 0.04546, 0.2362, 0.09091, 0.3149, 0.0, 0.3149, 0.7273, 0.0, 0.7727, 0.07873, 0.6818, 0.07873, 0.9091, 0.0, 0.9545, 0.07873, 0.8636, 0.07873, 0.2727, 0.3149, 0.3636, 0.3149, 0.3182, 0.3937, 0.6364, 0.1575, 0.7273, 0.1575, 0.6818, 0.2362, 0.5, 0.2362, 0.5455, 0.3149, 0.4545, 0.3149, 0.2273, 0.2362, 0.3182, 0.2362, 0.2727, 0.3149, 0.4545, 0.1575, 0.5, 0.2362, 0.4091, 0.2362, 0.5, 0.2362, 0.5455, 0.1575, 0.5909, 0.2362, 0.6364, 0.1575, 0.6818, 0.2362, 0.5909, 0.2362, 0.7727, 0.07873, 0.8182, 0.1575, 0.7273, 0.1575, 0.5909, 0.2362, 0.6364, 0.3149, 0.5455, 0.3149, 0.04546, 0.3937, 0.09091, 0.3149, 0.1364, 0.3937, 0.2727, 0.1575, 0.3636, 0.1575, 0.3182, 0.2362, 0.1364, 0.2362, 0.1818, 0.3149, 0.09091, 0.3149, 0.7727, 0.2362, 0.8182, 0.3149, 0.7273, 0.3149, 0.8636, 0.2362, 0.9091, 0.3149, 0.8182, 0.3149, 0.4091, 0.2362, 0.5, 0.2362, 0.4545, 0.3149, 0.4091, 0.3937, 0.5, 0.3937, 0.4545, 0.4724, 0.04546, 0.3937, 0.1364, 0.3937, 0.09091, 0.4724, 0.7727, 0.3937, 0.8182, 0.3149, 0.8636, 0.3937, 0.2273, 0.3937, 0.2727, 0.3149, 0.3182, 0.3937, 0.5, 0.07873, 0.5909, 0.07873, 0.5455, 0.1575, 0.6818, 0.07873, 0.7273, 0.1575, 0.6364, 0.1575, 0.7727, 0.2362, 0.8636, 0.2362, 0.8182, 0.3149, 0.3636, 0.1575, 0.4091, 0.07873, 0.4545, 0.1575, 0.3182, 0.2362, 0.3636, 0.1575, 0.4091, 0.2362])
me_icosphere_001.update()
arm_armature = bpy.data.armatures.new('Armature')  # bones are not reproduced

# ---- objects
ob_hitbox = bpy.data.objects.new('Hitbox', me_sphere)
ob_skeleton = bpy.data.objects.new('Skeleton', arm_armature)
ob_sphereman = bpy.data.objects.new('Sphereman', me_icosphere_001)

# ---- transforms, parenting, visibility, modifiers, constraints
ob_hitbox.location = (0.0, 0.0, 0.5)
ob_hitbox.hide_render = True
ob_skeleton.location = (0.0, 0.0, 0.0)
ob_skeleton.show_in_front = True
ob_sphereman.location = (0.0, 0.0, 0.0)
_vg = ob_sphereman.vertex_groups.new(name='Head')
_vg = ob_sphereman.vertex_groups.new(name='Chest')
_vg = ob_sphereman.vertex_groups.new(name='Shoulder.L')
_vg = ob_sphereman.vertex_groups.new(name='Elbow.L')
_vg = ob_sphereman.vertex_groups.new(name='Wrist.L')
_vg = ob_sphereman.vertex_groups.new(name='Hand.L')
_vg = ob_sphereman.vertex_groups.new(name='Hips')
_vg = ob_sphereman.vertex_groups.new(name='Hip.L')
_vg = ob_sphereman.vertex_groups.new(name='Knee.L')
_vg = ob_sphereman.vertex_groups.new(name='Ankle.L')
_vg = ob_sphereman.vertex_groups.new(name='Sole.L')
_vg = ob_sphereman.vertex_groups.new(name='Toe.L')

# ---- collection membership
col_char.objects.link(ob_hitbox)
col_char.objects.link(ob_skeleton)
col_char.objects.link(ob_sphereman)

# ---- scene / render settings (as saved in the file)
scene.frame_start = 1; scene.frame_end = 250; scene.frame_set(1)
scene.render.engine = 'BLENDER_EEVEE_NEXT'
scene.render.fps = 30
bpy.context.view_layer.update()

# ---- added for rendering (the .blend has no active camera and no usable light): camera, sun
cam_auto = bpy.data.cameras.new('AutoCamera')
cam_auto.lens = 50.0
cam_auto.sensor_width = 36.0
cam_auto.clip_end = 1000.0
ob_auto_camera = bpy.data.objects.new('AutoCamera', cam_auto)
scene.collection.objects.link(ob_auto_camera)
ob_auto_camera.location = (1.34112, -1.41542, 1.39861)
ob_auto_camera.rotation_euler = (1.09748, -7.21219e-08, 0.694738)
scene.camera = ob_auto_camera
light_auto_sun = bpy.data.lights.new('AutoSun', 'SUN')
light_auto_sun.energy = 3.0
light_auto_sun.angle = 0.0523599
ob_auto_sun = bpy.data.objects.new('AutoSun', light_auto_sun)
scene.collection.objects.link(ob_auto_sun)
ob_auto_sun.rotation_euler = (0.872665, 0.174533, 0.523599)
bpy.context.view_layer.update()
